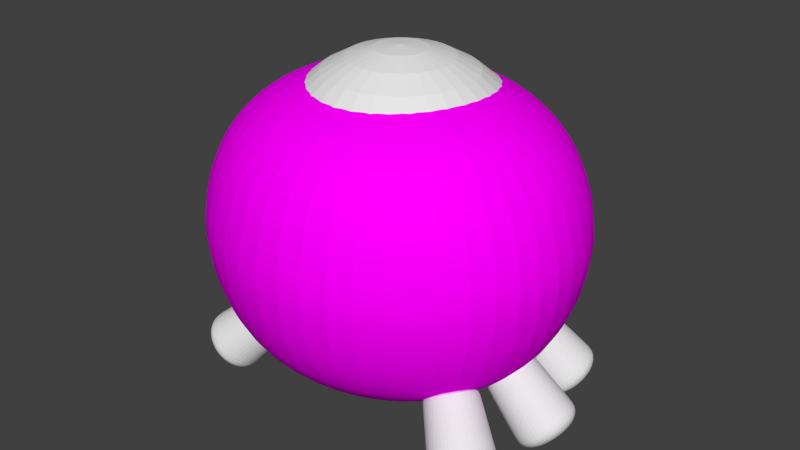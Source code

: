 # Source: spider.blend  (saved by Blender 2.72.0; exported with 4.5.12 LTS)
import bpy
from mathutils import Matrix  # noqa: F401  (used for matrix-valued properties, if any)

bpy.ops.wm.read_factory_settings(use_empty=True)
scene = bpy.context.scene
scene.name = 'Scene'

# ---- collections
col_collection_1 = bpy.data.collections.new('Collection 1'); scene.collection.children.link(col_collection_1)

# ---- images (referenced by path relative to the original .blend; pixels are not part of the script)
import os
ASSET_DIR = os.environ.get("B2B_ASSET_DIR", "")  # directory of the original .blend (textures are referenced by path, not embedded)
HERE = os.path.dirname(os.path.abspath(__file__))  # packed textures are extracted next to this script under _unpacked/

def load_image(name, relpath, width, height, colorspace="sRGB"):
    """Load a texture the original file referenced (path relative to the .blend, or extracted next to this script)."""
    p = next((c for c in (os.path.join(HERE, relpath), os.path.join(ASSET_DIR, relpath)) if relpath and os.path.exists(c)), "")
    if p:
        img = bpy.data.images.load(p, check_existing=True)
        img.name = name
    else:  # same state as the original file: an image datablock whose file is absent (Cycles renders it pink)
        img = bpy.data.images.new(name, width, height)
        img.source = "FILE"
        img.filepath = "//" + (relpath or name)
    img.colorspace_settings.name = colorspace
    return img
img_spider_body_png = load_image('spider_body.png', 'spider-assets/spider_body.png', 1024, 1024, 'sRGB')

# ---- materials (node trees are filled in below, after node groups)
mat_domainepart = bpy.data.materials.new('DomainePart')
mat_domainepart.alpha_threshold = 0.0
mat_domainepart.roughness = 0.5
mat_body = bpy.data.materials.new('body')
mat_body.alpha_threshold = 0.0
mat_body.roughness = 0.5

# ---- material node trees
mat_domainepart.use_nodes = True; mat_domainepart.node_tree.nodes.clear()
_N = mat_domainepart.node_tree.nodes; _L = mat_domainepart.node_tree.links
n0 = _N.new('ShaderNodeOutputMaterial'); n0.name = 'Material Output'; n0.location = (300, 300)
n1 = _N.new('ShaderNodeBsdfDiffuse'); n1.name = 'Diffuse BSDF'; n1.location = (10, 300)
_L.new(n1.outputs[0], n0.inputs[0])
n0.is_active_output = True
mat_body.use_nodes = True; mat_body.node_tree.nodes.clear()
_N = mat_body.node_tree.nodes; _L = mat_body.node_tree.links
n0 = _N.new('ShaderNodeOutputMaterial'); n0.name = 'Material Output'; n0.location = (300, 300)
n1 = _N.new('ShaderNodeBsdfDiffuse'); n1.name = 'Diffuse BSDF'; n1.location = (10, 300)
n2 = _N.new('ShaderNodeTexImage'); n2.name = 'Image Texture'; n2.location = (-212, 281)
n2.width = 140
n2.image = img_spider_body_png
_L.new(n1.outputs[0], n0.inputs[0])
_L.new(n2.outputs[0], n1.inputs[0])
n0.is_active_output = True

# ---- world
world_world = bpy.data.worlds.new('World'); scene.world = world_world
world_world.color = (0.05088, 0.05088, 0.05088)
world_world.use_sun_shadow = False
world_world.sun_shadow_jitter_overblur = 0.0
world_world.cycles.sampling_method = 'MANUAL'
world_world.cycles.sample_map_resolution = 256

# ---- meshes
me_sphere = bpy.data.meshes.new('Sphere')
me_sphere.from_pydata([(-0.1951, 0.0, 0.9808), (-0.3827, 0.0, 0.9239), (-0.5556, 0.0, 0.8315), (-0.7071, 0.0, 0.7071), (-0.8315, 0.0, 0.5556), (-0.9239, 0.0, 0.3827), (-0.9808, 0.0, 0.1951), (-1.0, 0.0, 7.55e-08), (-0.9808, 0.0, -0.1951), (-0.9239, 0.0, -0.3827), (-0.8315, 0.0, -0.5556), (-0.7071, 0.0, -0.7071), (-0.5556, 0.0, -0.8315), (-0.3827, 0.0, -0.9239), (-0.1951, 0.0, -0.9808), (-0.1913, 0.03806, 0.9808), (-0.3753, 0.07466, 0.9239), (-0.5449, 0.1084, 0.8315), (-0.6935, 0.1379, 0.7071), (-0.8155, 0.1622, 0.5556), (-0.9061, 0.1802, 0.3827), (-0.9619, 0.1913, 0.1951), (-0.9808, 0.1951, 7.55e-08), (-0.9619, 0.1913, -0.1951), (-0.9061, 0.1802, -0.3827), (-0.8155, 0.1622, -0.5556), (-0.6935, 0.1379, -0.7071), (-0.5449, 0.1084, -0.8315), (-0.3753, 0.07466, -0.9239), (-0.1913, 0.03806, -0.9808), (-0.1802, 0.07466, 0.9808), (-0.3536, 0.1464, 0.9239), (-0.5133, 0.2126, 0.8315), (-0.6533, 0.2706, 0.7071), (-0.7682, 0.3182, 0.5556), (-0.8536, 0.3536, 0.3827), (-0.9061, 0.3753, 0.1951), (-0.9239, 0.3827, 7.55e-08), (-0.9061, 0.3753, -0.1951), (-0.8536, 0.3536, -0.3827), (-0.7682, 0.3182, -0.5556), (-0.6533, 0.2706, -0.7071), (-0.5133, 0.2126, -0.8315), (-0.3536, 0.1464, -0.9239), (-0.1802, 0.07466, -0.9808), (-0.1622, 0.1084, 0.9808), (-0.3182, 0.2126, 0.9239), (-0.4619, 0.3087, 0.8315), (-0.5879, 0.3928, 0.7071), (-0.6913, 0.4619, 0.5556), (-0.7682, 0.5133, 0.3827), (-0.8155, 0.5449, 0.1951), (-0.8315, 0.5556, 7.55e-08), (-0.8155, 0.5449, -0.1951), (-0.7682, 0.5133, -0.3827), (-0.6913, 0.4619, -0.5556), (-0.5879, 0.3928, -0.7071), (-0.4619, 0.3087, -0.8315), (-0.3182, 0.2126, -0.9239), (-0.1622, 0.1084, -0.9808), (-0.1379, 0.1379, 0.9808), (-0.2706, 0.2706, 0.9239), (-0.3928, 0.3928, 0.8315), (-0.5, 0.5, 0.7071), (-0.5879, 0.5879, 0.5556), (-0.6533, 0.6533, 0.3827), (-0.6935, 0.6935, 0.1951), (-0.7071, 0.7071, 7.55e-08), (-0.6935, 0.6935, -0.1951), (-0.6533, 0.6533, -0.3827), (-0.5879, 0.5879, -0.5556), (-0.5, 0.5, -0.7071), (-0.3928, 0.3928, -0.8315), (-0.2706, 0.2706, -0.9239), (-0.1379, 0.1379, -0.9808), (-0.1084, 0.1622, 0.9808), (-0.2126, 0.3182, 0.9239), (-0.3087, 0.4619, 0.8315), (-0.3928, 0.5879, 0.7071), (-0.4619, 0.6913, 0.5556), (-0.5133, 0.7682, 0.3827), (-0.5449, 0.8155, 0.1951), (-0.5556, 0.8315, 7.55e-08), (-0.5449, 0.8155, -0.1951), (-0.5133, 0.7682, -0.3827), (-0.4619, 0.6913, -0.5556), (-0.3928, 0.5879, -0.7071), (-0.3087, 0.4619, -0.8315), (-0.2126, 0.3182, -0.9239), (-0.1084, 0.1622, -0.9808), (-0.07466, 0.1802, 0.9808), (-0.1464, 0.3536, 0.9239), (-0.2126, 0.5133, 0.8315), (-0.2706, 0.6533, 0.7071), (-0.3182, 0.7682, 0.5556), (-0.3536, 0.8536, 0.3827), (-0.3753, 0.9061, 0.1951), (-0.3827, 0.9239, 7.55e-08), (-0.3753, 0.9061, -0.1951), (-0.3536, 0.8536, -0.3827), (-0.3182, 0.7682, -0.5556), (-0.2706, 0.6533, -0.7071), (-0.2126, 0.5133, -0.8315), (-0.1464, 0.3536, -0.9239), (-0.07466, 0.1802, -0.9808), (-0.03806, 0.1913, 0.9808), (-0.07466, 0.3753, 0.9239), (-0.1084, 0.5449, 0.8315), (-0.1379, 0.6935, 0.7071), (-0.1622, 0.8155, 0.5556), (-0.1802, 0.9061, 0.3827), (-0.1913, 0.9619, 0.1951), (-0.1951, 0.9808, 7.55e-08), (-0.1913, 0.9619, -0.1951), (-0.1802, 0.9061, -0.3827), (-0.1622, 0.8155, -0.5556), (-0.1379, 0.6935, -0.7071), (-0.1084, 0.5449, -0.8315), (-0.07466, 0.3753, -0.9239), (-0.03806, 0.1913, -0.9808), (3.266e-07, 0.1951, 0.9808), (3.192e-07, 0.3827, 0.9239), (3.117e-07, 0.5556, 0.8315), (3.192e-07, 0.7071, 0.7071), (3.341e-07, 0.8315, 0.5556), (2.745e-07, 0.9239, 0.3827), (3.937e-07, 0.9808, 0.1951), (3.788e-07, 1.0, 7.55e-08), (3.937e-07, 0.9808, -0.1951), (2.298e-07, 0.9239, -0.3827), (3.341e-07, 0.8315, -0.5556), (3.192e-07, 0.7071, -0.7071), (3.415e-07, 0.5556, -0.8315), (3.043e-07, 0.3827, -0.9239), (3.08e-07, 0.1951, -0.9808), (0.03806, 0.1913, 0.9808), (0.07466, 0.3753, 0.9239), (0.1084, 0.5449, 0.8315), (0.138, 0.6935, 0.7071), (0.1622, 0.8155, 0.5556), (0.1802, 0.9061, 0.3827), (0.1913, 0.9619, 0.1951), (0.1951, 0.9808, 7.55e-08), (0.1913, 0.9619, -0.1951), (0.1802, 0.9061, -0.3827), (0.1622, 0.8155, -0.5556), (0.138, 0.6935, -0.7071), (0.1084, 0.5449, -0.8315), (0.07466, 0.3753, -0.9239), (0.03806, 0.1913, -0.9808), (0.07466, 0.1802, 0.9808), (0.1464, 0.3536, 0.9239), (0.2126, 0.5133, 0.8315), (0.2706, 0.6533, 0.7071), (0.3182, 0.7682, 0.5556), (0.3536, 0.8536, 0.3827), (0.3753, 0.9061, 0.1951), (0.3827, 0.9239, 7.55e-08), (0.3753, 0.9061, -0.1951), (0.3536, 0.8536, -0.3827), (0.3182, 0.7682, -0.5556), (0.2706, 0.6533, -0.7071), (0.2126, 0.5133, -0.8315), (0.1464, 0.3536, -0.9239), (0.07466, 0.1802, -0.9808), (0.1084, 0.1622, 0.9808), (0.2126, 0.3182, 0.9239), (0.3087, 0.4619, 0.8315), (0.3928, 0.5879, 0.7071), (0.4619, 0.6913, 0.5556), (0.5133, 0.7682, 0.3827), (0.5449, 0.8155, 0.1951), (0.5556, 0.8315, 7.55e-08), (0.5449, 0.8155, -0.1951), (0.5133, 0.7682, -0.3827), (0.4619, 0.6913, -0.5556), (0.3928, 0.5879, -0.7071), (0.3087, 0.4619, -0.8315), (0.2126, 0.3182, -0.9239), (0.1084, 0.1622, -0.9808), (0.138, 0.1379, 0.9808), (0.2706, 0.2706, 0.9239), (0.3928, 0.3928, 0.8315), (0.5, 0.5, 0.7071), (0.5879, 0.5879, 0.5556), (0.6533, 0.6533, 0.3827), (0.6935, 0.6935, 0.1951), (0.7071, 0.7071, 7.55e-08), (0.6935, 0.6935, -0.1951), (0.6533, 0.6533, -0.3827), (0.5879, 0.5879, -0.5556), (0.5, 0.5, -0.7071), (0.3928, 0.3928, -0.8315), (0.2706, 0.2706, -0.9239), (0.138, 0.1379, -0.9808), (0.1622, 0.1084, 0.9808), (0.3182, 0.2126, 0.9239), (0.4619, 0.3087, 0.8315), (0.5879, 0.3928, 0.7071), (0.6913, 0.4619, 0.5556), (0.7682, 0.5133, 0.3827), (0.8155, 0.5449, 0.1951), (0.8315, 0.5556, 7.55e-08), (0.8155, 0.5449, -0.1951), (0.7682, 0.5133, -0.3827), (0.6913, 0.4619, -0.5556), (0.5879, 0.3928, -0.7071), (0.4619, 0.3087, -0.8315), (0.3182, 0.2126, -0.9239), (0.1622, 0.1084, -0.9808), (0.1802, 0.07466, 0.9808), (0.3536, 0.1464, 0.9239), (0.5133, 0.2126, 0.8315), (0.6533, 0.2706, 0.7071), (0.7682, 0.3182, 0.5556), (0.8536, 0.3536, 0.3827), (0.9061, 0.3753, 0.1951), (0.9239, 0.3827, 7.55e-08), (0.9061, 0.3753, -0.1951), (0.8536, 0.3536, -0.3827), (0.7682, 0.3182, -0.5556), (0.6533, 0.2706, -0.7071), (0.5133, 0.2126, -0.8315), (0.3536, 0.1464, -0.9239), (0.1802, 0.07466, -0.9808), (0.1913, 0.03806, 0.9808), (0.3753, 0.07466, 0.9239), (0.5449, 0.1084, 0.8315), (0.6935, 0.1379, 0.7071), (0.8155, 0.1622, 0.5556), (0.9061, 0.1802, 0.3827), (0.9619, 0.1913, 0.1951), (0.9808, 0.1951, 7.55e-08), (0.9619, 0.1913, -0.1951), (0.9061, 0.1802, -0.3827), (0.8155, 0.1622, -0.5556), (0.6935, 0.1379, -0.7071), (0.5449, 0.1084, -0.8315), (0.3753, 0.07466, -0.9239), (0.1913, 0.03806, -0.9808), (0.1951, -7.212e-09, 0.9808), (0.3827, 4.122e-08, 0.9239), (0.5556, 2.632e-08, 0.8315), (0.7071, -2.584e-08, 0.7071), (0.8315, -8.544e-08, 0.5556), (0.9239, 6.357e-08, 0.3827), (0.9808, -8.544e-08, 0.1951), (1.0, -1.003e-07, 7.55e-08), (0.9808, -8.544e-08, -0.1951), (0.9239, 6.357e-08, -0.3827), (0.8315, -8.544e-08, -0.5556), (0.7071, -2.584e-08, -0.7071), (0.5556, -1.094e-08, -0.8315), (0.3827, 3.964e-09, -0.9239), (0.1951, 3.964e-09, -0.9808), (3.258e-07, 0.0, -1.0), (0.1913, -0.03806, 0.9808), (0.3753, -0.07466, 0.9239), (0.5449, -0.1084, 0.8315), (0.6935, -0.1379, 0.7071), (0.8155, -0.1622, 0.5556), (0.9061, -0.1802, 0.3827), (0.9619, -0.1913, 0.1951), (0.9808, -0.1951, 7.55e-08), (0.9619, -0.1913, -0.1951), (0.9061, -0.1802, -0.3827), (0.8155, -0.1622, -0.5556), (0.6935, -0.1379, -0.7071), (0.5449, -0.1084, -0.8315), (0.3753, -0.07466, -0.9239), (0.1913, -0.03806, -0.9808), (0.1802, -0.07466, 0.9808), (0.3536, -0.1464, 0.9239), (0.5133, -0.2126, 0.8315), (0.6533, -0.2706, 0.7071), (0.7682, -0.3182, 0.5556), (0.8536, -0.3536, 0.3827), (0.9061, -0.3753, 0.1951), (0.9239, -0.3827, 7.55e-08), (0.9061, -0.3753, -0.1951), (0.8536, -0.3536, -0.3827), (0.7682, -0.3182, -0.5556), (0.6533, -0.2706, -0.7071), (0.5133, -0.2126, -0.8315), (0.3536, -0.1464, -0.9239), (0.1802, -0.07466, -0.9808), (0.1622, -0.1084, 0.9808), (0.3182, -0.2126, 0.9239), (0.4619, -0.3087, 0.8315), (0.5879, -0.3928, 0.7071), (0.6913, -0.4619, 0.5556), (0.7682, -0.5133, 0.3827), (0.8155, -0.5449, 0.1951), (0.8315, -0.5556, 7.55e-08), (0.8155, -0.5449, -0.1951), (0.7682, -0.5133, -0.3827), (0.6913, -0.4619, -0.5556), (0.5879, -0.3928, -0.7071), (0.4619, -0.3087, -0.8315), (0.3182, -0.2126, -0.9239), (0.1622, -0.1084, -0.9808), (0.138, -0.1379, 0.9808), (0.2706, -0.2706, 0.9239), (0.3928, -0.3928, 0.8315), (0.5, -0.5, 0.7071), (0.5879, -0.5879, 0.5556), (0.6533, -0.6533, 0.3827), (0.6935, -0.6935, 0.1951), (0.7071, -0.7071, 7.55e-08), (0.6935, -0.6935, -0.1951), (0.6533, -0.6533, -0.3827), (0.5879, -0.5879, -0.5556), (0.5, -0.5, -0.7071), (0.3928, -0.3928, -0.8315), (0.2706, -0.2706, -0.9239), (0.1379, -0.1379, -0.9808), (0.1084, -0.1622, 0.9808), (0.2126, -0.3182, 0.9239), (0.3087, -0.4619, 0.8315), (0.3928, -0.5879, 0.7071), (0.4619, -0.6913, 0.5556), (0.5133, -0.7682, 0.3827), (0.5449, -0.8155, 0.1951), (0.5556, -0.8315, 7.55e-08), (0.5449, -0.8155, -0.1951), (0.5133, -0.7682, -0.3827), (0.4619, -0.6913, -0.5556), (0.3928, -0.5879, -0.7071), (0.3087, -0.4619, -0.8315), (0.2126, -0.3182, -0.9239), (0.1084, -0.1622, -0.9808), (0.07466, -0.1802, 0.9808), (0.1464, -0.3536, 0.9239), (0.2126, -0.5133, 0.8315), (0.2706, -0.6533, 0.7071), (0.3182, -0.7682, 0.5556), (0.3536, -0.8536, 0.3827), (0.3753, -0.9061, 0.1951), (0.3827, -0.9239, 7.55e-08), (0.3753, -0.9061, -0.1951), (0.3536, -0.8536, -0.3827), (0.3182, -0.7682, -0.5556), (0.2706, -0.6533, -0.7071), (0.2126, -0.5133, -0.8315), (0.1464, -0.3536, -0.9239), (0.07466, -0.1802, -0.9808), (0.03806, -0.1913, 0.9808), (0.07466, -0.3753, 0.9239), (0.1084, -0.5449, 0.8315), (0.1379, -0.6935, 0.7071), (0.1622, -0.8155, 0.5556), (0.1802, -0.9061, 0.3827), (0.1913, -0.9619, 0.1951), (0.1951, -0.9808, 7.55e-08), (0.1913, -0.9619, -0.1951), (0.1802, -0.9061, -0.3827), (0.1622, -0.8155, -0.5556), (0.1379, -0.6935, -0.7071), (0.1084, -0.5449, -0.8315), (0.07466, -0.3753, -0.9239), (0.03806, -0.1913, -0.9808), (3.117e-07, -0.1951, 0.9808), (2.819e-07, -0.3827, 0.9239), (2.819e-07, -0.5556, 0.8315), (1.851e-07, -0.7071, 0.7071), (1.404e-07, -0.8315, 0.5556), (3.192e-07, -0.9239, 0.3827), (9.567e-08, -0.9808, 0.1951), (1.404e-07, -1.0, 7.55e-08), (9.567e-08, -0.9808, -0.1951), (3.192e-07, -0.9239, -0.3827), (1.404e-07, -0.8315, -0.5556), (1.851e-07, -0.7071, -0.7071), (2.596e-07, -0.5556, -0.8315), (2.521e-07, -0.3827, -0.9239), (3.155e-07, -0.1951, -0.9808), (-0.03806, -0.1913, 0.9808), (-0.07466, -0.3753, 0.9239), (-0.1084, -0.5449, 0.8315), (-0.1379, -0.6935, 0.7071), (-0.1622, -0.8155, 0.5556), (-0.1802, -0.9061, 0.3827), (-0.1913, -0.9619, 0.1951), (-0.1951, -0.9808, 7.55e-08), (-0.1913, -0.9619, -0.1951), (-0.1802, -0.9061, -0.3827), (-0.1622, -0.8155, -0.5556), (-0.1379, -0.6935, -0.7071), (-0.1084, -0.5449, -0.8315), (-0.07466, -0.3753, -0.9239), (-0.03806, -0.1913, -0.9808), (-0.07466, -0.1802, 0.9808), (-0.1464, -0.3536, 0.9239), (-0.2126, -0.5133, 0.8315), (-0.2706, -0.6533, 0.7071), (-0.3182, -0.7682, 0.5556), (-0.3536, -0.8536, 0.3827), (-0.3753, -0.9061, 0.1951), (-0.3827, -0.9239, 7.55e-08), (-0.3753, -0.9061, -0.1951), (-0.3536, -0.8536, -0.3827), (-0.3182, -0.7682, -0.5556), (-0.2706, -0.6533, -0.7071), (-0.2126, -0.5133, -0.8315), (-0.1464, -0.3536, -0.9239), (-0.07466, -0.1802, -0.9808), (-0.1084, -0.1622, 0.9808), (-0.2126, -0.3182, 0.9239), (-0.3087, -0.4619, 0.8315), (-0.3928, -0.5879, 0.7071), (-0.4619, -0.6913, 0.5556), (-0.5133, -0.7682, 0.3827), (-0.5449, -0.8155, 0.1951), (-0.5556, -0.8315, 7.55e-08), (-0.5449, -0.8155, -0.1951), (-0.5133, -0.7682, -0.3827), (-0.4619, -0.6913, -0.5556), (-0.3928, -0.5879, -0.7071), (-0.3087, -0.4619, -0.8315), (-0.2126, -0.3182, -0.9239), (-0.1084, -0.1622, -0.9808), (-0.1379, -0.1379, 0.9808), (-0.2706, -0.2706, 0.9239), (-0.3928, -0.3928, 0.8315), (-0.5, -0.5, 0.7071), (-0.5879, -0.5879, 0.5556), (-0.6533, -0.6533, 0.3827), (-0.6935, -0.6935, 0.1951), (-0.7071, -0.7071, 7.55e-08), (-0.6935, -0.6935, -0.1951), (-0.6533, -0.6533, -0.3827), (-0.5879, -0.5879, -0.5556), (-0.5, -0.5, -0.7071), (-0.3928, -0.3928, -0.8315), (-0.2706, -0.2706, -0.9239), (-0.1379, -0.1379, -0.9808), (5.491e-08, -1.81e-07, 1.0), (-0.1622, -0.1084, 0.9808), (-0.3182, -0.2126, 0.9239), (-0.4619, -0.3087, 0.8315), (-0.5879, -0.3928, 0.7071), (-0.6913, -0.4619, 0.5556), (-0.7682, -0.5133, 0.3827), (-0.8155, -0.5449, 0.1951), (-0.8315, -0.5556, 7.55e-08), (-0.8155, -0.5449, -0.1951), (-0.7682, -0.5133, -0.3827), (-0.6913, -0.4619, -0.5556), (-0.5879, -0.3928, -0.7071), (-0.4619, -0.3087, -0.8315), (-0.3182, -0.2126, -0.9239), (-0.1622, -0.1084, -0.9808), (-0.1802, -0.07466, 0.9808), (-0.3536, -0.1464, 0.9239), (-0.5133, -0.2126, 0.8315), (-0.6533, -0.2706, 0.7071), (-0.7682, -0.3182, 0.5556), (-0.8536, -0.3536, 0.3827), (-0.9061, -0.3753, 0.1951), (-0.9239, -0.3827, 7.55e-08), (-0.9061, -0.3753, -0.1951), (-0.8536, -0.3536, -0.3827), (-0.7682, -0.3182, -0.5556), (-0.6533, -0.2706, -0.7071), (-0.5133, -0.2126, -0.8315), (-0.3536, -0.1464, -0.9239), (-0.1802, -0.07466, -0.9808), (-0.1913, -0.03806, 0.9808), (-0.3753, -0.07466, 0.9239), (-0.5449, -0.1084, 0.8315), (-0.6935, -0.1379, 0.7071), (-0.8155, -0.1622, 0.5556), (-0.9061, -0.1802, 0.3827), (-0.9619, -0.1913, 0.1951), (-0.9808, -0.1951, 7.55e-08), (-0.9619, -0.1913, -0.1951), (-0.9061, -0.1802, -0.3827), (-0.8155, -0.1622, -0.5556), (-0.6935, -0.1379, -0.7071), (-0.5449, -0.1084, -0.8315), (-0.3753, -0.07466, -0.9239), (-0.1913, -0.03806, -0.9808)], [], [(7, 6, 21, 22), (5, 4, 19, 20), (3, 2, 17, 18), (14, 13, 28, 29), (1, 0, 15, 16), (12, 11, 26, 27), (10, 9, 24, 25), (8, 7, 22, 23), (6, 5, 20, 21), (4, 3, 18, 19), (2, 1, 16, 17), (13, 12, 27, 28), (11, 10, 25, 26), (9, 8, 23, 24), (17, 16, 31, 32), (28, 27, 42, 43), (26, 25, 40, 41), (24, 23, 38, 39), (22, 21, 36, 37), (20, 19, 34, 35), (18, 17, 32, 33), (29, 28, 43, 44), (16, 15, 30, 31), (27, 26, 41, 42), (25, 24, 39, 40), (23, 22, 37, 38), (21, 20, 35, 36), (19, 18, 33, 34), (32, 31, 46, 47), (43, 42, 57, 58), (41, 40, 55, 56), (39, 38, 53, 54), (37, 36, 51, 52), (35, 34, 49, 50), (33, 32, 47, 48), (44, 43, 58, 59), (31, 30, 45, 46), (42, 41, 56, 57), (40, 39, 54, 55), (38, 37, 52, 53), (36, 35, 50, 51), (34, 33, 48, 49), (47, 46, 61, 62), (58, 57, 72, 73), (56, 55, 70, 71), (54, 53, 68, 69), (52, 51, 66, 67), (50, 49, 64, 65), (48, 47, 62, 63), (59, 58, 73, 74), (46, 45, 60, 61), (57, 56, 71, 72), (55, 54, 69, 70), (53, 52, 67, 68), (51, 50, 65, 66), (49, 48, 63, 64), (62, 61, 76, 77), (73, 72, 87, 88), (71, 70, 85, 86), (69, 68, 83, 84), (67, 66, 81, 82), (65, 64, 79, 80), (63, 62, 77, 78), (74, 73, 88, 89), (61, 60, 75, 76), (72, 71, 86, 87), (70, 69, 84, 85), (68, 67, 82, 83), (66, 65, 80, 81), (64, 63, 78, 79), (77, 76, 91, 92), (88, 87, 102, 103), (86, 85, 100, 101), (84, 83, 98, 99), (82, 81, 96, 97), (80, 79, 94, 95), (78, 77, 92, 93), (89, 88, 103, 104), (76, 75, 90, 91), (87, 86, 101, 102), (85, 84, 99, 100), (83, 82, 97, 98), (81, 80, 95, 96), (79, 78, 93, 94), (92, 91, 106, 107), (103, 102, 117, 118), (101, 100, 115, 116), (99, 98, 113, 114), (97, 96, 111, 112), (95, 94, 109, 110), (93, 92, 107, 108), (104, 103, 118, 119), (91, 90, 105, 106), (102, 101, 116, 117), (100, 99, 114, 115), (98, 97, 112, 113), (96, 95, 110, 111), (94, 93, 108, 109), (107, 106, 121, 122), (118, 117, 132, 133), (116, 115, 130, 131), (114, 113, 128, 129), (112, 111, 126, 127), (110, 109, 124, 125), (108, 107, 122, 123), (119, 118, 133, 134), (106, 105, 120, 121), (117, 116, 131, 132), (115, 114, 129, 130), (113, 112, 127, 128), (111, 110, 125, 126), (109, 108, 123, 124), (122, 121, 136, 137), (133, 132, 147, 148), (131, 130, 145, 146), (129, 128, 143, 144), (127, 126, 141, 142), (125, 124, 139, 140), (123, 122, 137, 138), (134, 133, 148, 149), (121, 120, 135, 136), (132, 131, 146, 147), (130, 129, 144, 145), (128, 127, 142, 143), (126, 125, 140, 141), (124, 123, 138, 139), (137, 136, 151, 152), (148, 147, 162, 163), (146, 145, 160, 161), (144, 143, 158, 159), (142, 141, 156, 157), (140, 139, 154, 155), (138, 137, 152, 153), (149, 148, 163, 164), (136, 135, 150, 151), (147, 146, 161, 162), (145, 144, 159, 160), (143, 142, 157, 158), (141, 140, 155, 156), (139, 138, 153, 154), (152, 151, 166, 167), (163, 162, 177, 178), (161, 160, 175, 176), (159, 158, 173, 174), (157, 156, 171, 172), (155, 154, 169, 170), (153, 152, 167, 168), (164, 163, 178, 179), (151, 150, 165, 166), (162, 161, 176, 177), (160, 159, 174, 175), (158, 157, 172, 173), (156, 155, 170, 171), (154, 153, 168, 169), (167, 166, 181, 182), (178, 177, 192, 193), (176, 175, 190, 191), (174, 173, 188, 189), (172, 171, 186, 187), (170, 169, 184, 185), (168, 167, 182, 183), (179, 178, 193, 194), (166, 165, 180, 181), (177, 176, 191, 192), (175, 174, 189, 190), (173, 172, 187, 188), (171, 170, 185, 186), (169, 168, 183, 184), (182, 181, 196, 197), (193, 192, 207, 208), (191, 190, 205, 206), (189, 188, 203, 204), (187, 186, 201, 202), (185, 184, 199, 200), (183, 182, 197, 198), (194, 193, 208, 209), (181, 180, 195, 196), (192, 191, 206, 207), (190, 189, 204, 205), (188, 187, 202, 203), (186, 185, 200, 201), (184, 183, 198, 199), (197, 196, 211, 212), (208, 207, 222, 223), (206, 205, 220, 221), (204, 203, 218, 219), (202, 201, 216, 217), (200, 199, 214, 215), (198, 197, 212, 213), (209, 208, 223, 224), (196, 195, 210, 211), (207, 206, 221, 222), (205, 204, 219, 220), (203, 202, 217, 218), (201, 200, 215, 216), (199, 198, 213, 214), (212, 211, 226, 227), (223, 222, 237, 238), (221, 220, 235, 236), (219, 218, 233, 234), (217, 216, 231, 232), (215, 214, 229, 230), (213, 212, 227, 228), (224, 223, 238, 239), (211, 210, 225, 226), (222, 221, 236, 237), (220, 219, 234, 235), (218, 217, 232, 233), (216, 215, 230, 231), (214, 213, 228, 229), (227, 226, 241, 242), (238, 237, 252, 253), (236, 235, 250, 251), (234, 233, 248, 249), (232, 231, 246, 247), (230, 229, 244, 245), (228, 227, 242, 243), (239, 238, 253, 254), (226, 225, 240, 241), (237, 236, 251, 252), (235, 234, 249, 250), (233, 232, 247, 248), (231, 230, 245, 246), (229, 228, 243, 244), (242, 241, 257, 258), (253, 252, 268, 269), (251, 250, 266, 267), (249, 248, 264, 265), (247, 246, 262, 263), (245, 244, 260, 261), (243, 242, 258, 259), (254, 253, 269, 270), (241, 240, 256, 257), (252, 251, 267, 268), (250, 249, 265, 266), (248, 247, 263, 264), (246, 245, 261, 262), (244, 243, 259, 260), (258, 257, 272, 273), (269, 268, 283, 284), (267, 266, 281, 282), (265, 264, 279, 280), (263, 262, 277, 278), (261, 260, 275, 276), (259, 258, 273, 274), (270, 269, 284, 285), (257, 256, 271, 272), (268, 267, 282, 283), (266, 265, 280, 281), (264, 263, 278, 279), (262, 261, 276, 277), (260, 259, 274, 275), (273, 272, 287, 288), (284, 283, 298, 299), (282, 281, 296, 297), (280, 279, 294, 295), (278, 277, 292, 293), (276, 275, 290, 291), (274, 273, 288, 289), (285, 284, 299, 300), (272, 271, 286, 287), (283, 282, 297, 298), (281, 280, 295, 296), (279, 278, 293, 294), (277, 276, 291, 292), (275, 274, 289, 290), (288, 287, 302, 303), (299, 298, 313, 314), (297, 296, 311, 312), (295, 294, 309, 310), (293, 292, 307, 308), (291, 290, 305, 306), (289, 288, 303, 304), (300, 299, 314, 315), (287, 286, 301, 302), (298, 297, 312, 313), (296, 295, 310, 311), (294, 293, 308, 309), (292, 291, 306, 307), (290, 289, 304, 305), (303, 302, 317, 318), (314, 313, 328, 329), (312, 311, 326, 327), (310, 309, 324, 325), (308, 307, 322, 323), (306, 305, 320, 321), (304, 303, 318, 319), (315, 314, 329, 330), (302, 301, 316, 317), (313, 312, 327, 328), (311, 310, 325, 326), (309, 308, 323, 324), (307, 306, 321, 322), (305, 304, 319, 320), (318, 317, 332, 333), (329, 328, 343, 344), (327, 326, 341, 342), (325, 324, 339, 340), (323, 322, 337, 338), (321, 320, 335, 336), (319, 318, 333, 334), (330, 329, 344, 345), (317, 316, 331, 332), (328, 327, 342, 343), (326, 325, 340, 341), (324, 323, 338, 339), (322, 321, 336, 337), (320, 319, 334, 335), (333, 332, 347, 348), (344, 343, 358, 359), (342, 341, 356, 357), (340, 339, 354, 355), (338, 337, 352, 353), (336, 335, 350, 351), (334, 333, 348, 349), (345, 344, 359, 360), (332, 331, 346, 347), (343, 342, 357, 358), (341, 340, 355, 356), (339, 338, 353, 354), (337, 336, 351, 352), (335, 334, 349, 350), (348, 347, 362, 363), (359, 358, 373, 374), (357, 356, 371, 372), (355, 354, 369, 370), (353, 352, 367, 368), (351, 350, 365, 366), (349, 348, 363, 364), (360, 359, 374, 375), (347, 346, 361, 362), (358, 357, 372, 373), (356, 355, 370, 371), (354, 353, 368, 369), (352, 351, 366, 367), (350, 349, 364, 365), (363, 362, 377, 378), (374, 373, 388, 389), (372, 371, 386, 387), (370, 369, 384, 385), (368, 367, 382, 383), (366, 365, 380, 381), (364, 363, 378, 379), (375, 374, 389, 390), (362, 361, 376, 377), (373, 372, 387, 388), (371, 370, 385, 386), (369, 368, 383, 384), (367, 366, 381, 382), (365, 364, 379, 380), (378, 377, 392, 393), (389, 388, 403, 404), (387, 386, 401, 402), (385, 384, 399, 400), (383, 382, 397, 398), (381, 380, 395, 396), (379, 378, 393, 394), (390, 389, 404, 405), (377, 376, 391, 392), (388, 387, 402, 403), (386, 385, 400, 401), (384, 383, 398, 399), (382, 381, 396, 397), (380, 379, 394, 395), (393, 392, 407, 408), (404, 403, 418, 419), (402, 401, 416, 417), (400, 399, 414, 415), (398, 397, 412, 413), (396, 395, 410, 411), (394, 393, 408, 409), (405, 404, 419, 420), (392, 391, 406, 407), (403, 402, 417, 418), (401, 400, 415, 416), (399, 398, 413, 414), (397, 396, 411, 412), (395, 394, 409, 410), (408, 407, 422, 423), (419, 418, 433, 434), (417, 416, 431, 432), (415, 414, 429, 430), (413, 412, 427, 428), (411, 410, 425, 426), (409, 408, 423, 424), (420, 419, 434, 435), (407, 406, 421, 422), (418, 417, 432, 433), (416, 415, 430, 431), (414, 413, 428, 429), (412, 411, 426, 427), (410, 409, 424, 425), (423, 422, 438, 439), (434, 433, 449, 450), (432, 431, 447, 448), (430, 429, 445, 446), (428, 427, 443, 444), (426, 425, 441, 442), (424, 423, 439, 440), (435, 434, 450, 451), (422, 421, 437, 438), (433, 432, 448, 449), (431, 430, 446, 447), (429, 428, 444, 445), (427, 426, 442, 443), (425, 424, 440, 441), (439, 438, 453, 454), (450, 449, 464, 465), (448, 447, 462, 463), (446, 445, 460, 461), (444, 443, 458, 459), (442, 441, 456, 457), (440, 439, 454, 455), (451, 450, 465, 466), (438, 437, 452, 453), (449, 448, 463, 464), (447, 446, 461, 462), (445, 444, 459, 460), (443, 442, 457, 458), (441, 440, 455, 456), (454, 453, 468, 469), (465, 464, 479, 480), (463, 462, 477, 478), (461, 460, 475, 476), (459, 458, 473, 474), (457, 456, 471, 472), (455, 454, 469, 470), (466, 465, 480, 481), (453, 452, 467, 468), (464, 463, 478, 479), (462, 461, 476, 477), (460, 459, 474, 475), (458, 457, 472, 473), (456, 455, 470, 471), (255, 14, 29), (0, 436, 15), (15, 436, 30), (255, 29, 44), (30, 436, 45), (255, 44, 59), (45, 436, 60), (255, 59, 74), (60, 436, 75), (255, 74, 89), (75, 436, 90), (255, 89, 104), (90, 436, 105), (255, 104, 119), (105, 436, 120), (255, 119, 134), (120, 436, 135), (255, 134, 149), (135, 436, 150), (255, 149, 164), (150, 436, 165), (255, 164, 179), (165, 436, 180), (255, 179, 194), (180, 436, 195), (255, 194, 209), (195, 436, 210), (255, 209, 224), (210, 436, 225), (255, 224, 239), (225, 436, 240), (255, 239, 254), (240, 436, 256), (255, 254, 270), (256, 436, 271), (255, 270, 285), (271, 436, 286), (255, 285, 300), (286, 436, 301), (255, 300, 315), (301, 436, 316), (255, 315, 330), (316, 436, 331), (255, 330, 345), (331, 436, 346), (255, 345, 360), (346, 436, 361), (255, 360, 375), (361, 436, 376), (255, 375, 390), (376, 436, 391), (255, 390, 405), (391, 436, 406), (255, 405, 420), (406, 436, 421), (255, 420, 435), (421, 436, 437), (255, 435, 451), (437, 436, 452), (255, 451, 466), (452, 436, 467), (255, 466, 481), (469, 468, 1, 2), (480, 479, 12, 13), (467, 436, 0), (478, 477, 10, 11), (476, 475, 8, 9), (474, 473, 6, 7), (472, 471, 4, 5), (470, 469, 2, 3), (481, 480, 13, 14), (468, 467, 0, 1), (479, 478, 11, 12), (477, 476, 9, 10), (475, 474, 7, 8), (473, 472, 5, 6), (471, 470, 3, 4), (255, 481, 14)])
me_sphere.materials.append(mat_domainepart)
me_sphere.use_remesh_preserve_volume = False
me_sphere.use_remesh_preserve_attributes = False
me_sphere.use_mirror_vertex_groups = False
me_sphere.update()
me_cylinder_001 = bpy.data.meshes.new('Cylinder.001')
me_cylinder_001.from_pydata([(0.4228, -0.05662, 0.4657), (0.4298, 0.6255, -0.2753), (0.3344, 0.07771, 0.5958), (0.319, 0.7939, -0.1122), (0.1648, 0.1551, 0.6855), (0.1064, 0.8909, 0.0002308), (-0.04056, 0.1549, 0.7106), (-0.1511, 0.8906, 0.03178), (-0.2266, 0.07705, 0.6646), (-0.3843, 0.793, -0.02598), (-0.3435, -0.05753, 0.5596), (-0.5309, 0.6243, -0.1576), (-0.36, -0.2128, 0.4238), (-0.5515, 0.4297, -0.3277), (-0.2716, -0.3471, 0.2937), (-0.4407, 0.2613, -0.4909), (-0.102, -0.4245, 0.204), (-0.228, 0.1643, -0.6033), (0.1034, -0.4243, 0.1789), (0.02937, 0.1646, -0.6348), (0.2894, -0.3464, 0.2249), (0.2626, 0.2621, -0.5771), (0.4064, -0.2119, 0.3299), (0.4092, 0.4308, -0.4455), (0.1559, 0.7824, -0.2926), (0.2229, 0.6805, -0.3913), (0.02725, 0.8411, -0.2246), (-0.1285, 0.8409, -0.2055), (-0.2696, 0.7819, -0.2405), (-0.3583, 0.6799, -0.3201), (-0.3707, 0.5621, -0.423), (-0.3037, 0.4602, -0.5217), (-0.1751, 0.4015, -0.5897), (-0.01932, 0.4017, -0.6088), (0.1218, 0.4607, -0.5739), (0.2105, 0.5628, -0.4943), (0.423, -0.03662, 0.4439), (0.3339, 0.09871, 0.575), (0.1631, 0.1767, 0.6654), (-0.0438, 0.1765, 0.6907), (-0.2312, 0.09804, 0.6443), (-0.349, -0.03753, 0.5386), (-0.3656, -0.1939, 0.4018), (-0.2765, -0.3293, 0.2707), (-0.1057, -0.4073, 0.1804), (0.1012, -0.407, 0.155), (0.2887, -0.3286, 0.2014), (0.4064, -0.193, 0.3072), (0.4285, 0.5008, -0.1399), (0.3218, 0.663, 0.01718), (0.117, 0.7565, 0.1254), (-0.1309, 0.7562, 0.1558), (-0.3555, 0.6622, 0.1002), (-0.4966, 0.4997, -0.02653), (-0.5165, 0.3123, -0.1904), (-0.4098, 0.1501, -0.3475), (-0.205, 0.05668, -0.4558), (0.0429, 0.05698, -0.4862), (0.2675, 0.1509, -0.4305), (0.4087, 0.3134, -0.3038), (1.312, -0.6255, 0.4204), (1.777, -0.1519, -0.3371), (1.36, -0.4731, 0.552), (1.837, 0.03915, -0.1722), (1.308, -0.298, 0.6495), (1.772, 0.2586, -0.05002), (1.172, -0.1472, 0.6866), (1.601, 0.4477, -0.003417), (0.9866, -0.06103, 0.6536), (1.369, 0.5557, -0.04484), (0.8025, -0.06263, 0.5592), (1.138, 0.5537, -0.1632), (0.6688, -0.1516, 0.4287), (0.9705, 0.4422, -0.3267), (0.6214, -0.304, 0.2971), (0.9111, 0.2511, -0.4917), (0.6729, -0.4791, 0.1997), (0.9756, 0.03166, -0.6138), (0.8095, -0.6299, 0.1625), (1.147, -0.1574, -0.6604), (0.9947, -0.7161, 0.1956), (1.379, -0.2654, -0.619), (1.179, -0.7145, 0.29), (1.61, -0.2634, -0.5007), (1.708, 0.1566, -0.3423), (1.672, 0.04096, -0.4421), (1.669, 0.2894, -0.2685), (1.566, 0.4037, -0.2403), (1.425, 0.4691, -0.2653), (1.286, 0.4679, -0.3369), (1.184, 0.4004, -0.4359), (1.148, 0.2848, -0.5357), (1.187, 0.152, -0.6095), (1.291, 0.03764, -0.6377), (1.431, -0.0277, -0.6127), (1.571, -0.02648, -0.5411), (1.326, -0.6117, 0.3982), (1.374, -0.4581, 0.5308), (1.322, -0.2817, 0.6289), (1.184, -0.1297, 0.6664), (0.9978, -0.04294, 0.6331), (0.8123, -0.04456, 0.538), (0.6777, -0.1341, 0.4066), (0.6299, -0.2877, 0.274), (0.6817, -0.4641, 0.1758), (0.8194, -0.6161, 0.1384), (1.006, -0.7029, 0.1717), (1.191, -0.7012, 0.2668), (1.692, -0.2385, -0.1987), (1.75, -0.05445, -0.03984), (1.688, 0.1569, 0.07778), (1.523, 0.339, 0.1227), (1.299, 0.443, 0.08278), (1.077, 0.4411, -0.03119), (0.9154, 0.3337, -0.1887), (0.8581, 0.1497, -0.3476), (0.9203, -0.06166, -0.4652), (1.085, -0.2438, -0.5101), (1.309, -0.3478, -0.4702), (1.531, -0.3458, -0.3562), (-0.7924, -0.3565, 0.4418), (-1.024, 0.2811, -0.3027), (-0.9293, -0.2668, 0.5684), (-1.195, 0.3935, -0.144), (-1.118, -0.2605, 0.6524), (-1.432, 0.4015, -0.03867), (-1.309, -0.3392, 0.6714), (-1.671, 0.3028, -0.01493), (-1.449, -0.4819, 0.6201), (-1.847, 0.124, -0.07915), (-1.503, -0.6502, 0.5125), (-1.914, -0.08708, -0.2141), (-1.455, -0.7992, 0.3772), (-1.854, -0.2738, -0.3837), (-1.318, -0.8889, 0.2506), (-1.682, -0.3862, -0.5423), (-1.129, -0.8952, 0.1666), (-1.446, -0.3942, -0.6477), (-0.9386, -0.8165, 0.1477), (-1.207, -0.2955, -0.6714), (-0.7978, -0.6738, 0.1989), (-1.03, -0.1167, -0.6072), (-0.7443, -0.5055, 0.3066), (-0.9633, 0.09439, -0.4722), (-1.336, 0.3218, -0.3292), (-1.232, 0.2538, -0.4252), (-1.479, 0.3266, -0.2655), (-1.624, 0.2669, -0.2511), (-1.731, 0.1588, -0.29), (-1.771, 0.03106, -0.3716), (-1.735, -0.08192, -0.4742), (-1.631, -0.1499, -0.5702), (-1.488, -0.1547, -0.6339), (-1.343, -0.09502, -0.6483), (-1.236, 0.01316, -0.6094), (-1.196, 0.1409, -0.5278), (-0.7992, -0.3378, 0.42), (-0.9371, -0.2475, 0.5475), (-1.127, -0.2411, 0.6322), (-1.319, -0.3204, 0.6512), (-1.461, -0.4641, 0.5996), (-1.515, -0.6337, 0.4912), (-1.466, -0.7838, 0.3549), (-1.329, -0.8741, 0.2274), (-1.138, -0.8805, 0.1428), (-0.9464, -0.8012, 0.1237), (-0.8046, -0.6575, 0.1753), (-0.7507, -0.4879, 0.2837), (-0.9814, 0.1646, -0.1667), (-1.147, 0.2729, -0.01382), (-1.375, 0.2805, 0.08761), (-1.605, 0.1855, 0.1105), (-1.775, 0.01328, 0.04862), (-1.839, -0.19, -0.08135), (-1.781, -0.3698, -0.2446), (-1.616, -0.4781, -0.3975), (-1.388, -0.4857, -0.4989), (-1.158, -0.3907, -0.5217), (-0.9879, -0.2185, -0.4599), (-0.9233, -0.01521, -0.3299)], [], [(48, 1, 3, 49), (49, 3, 5, 50), (50, 5, 7, 51), (51, 7, 9, 52), (52, 9, 11, 53), (53, 11, 13, 54), (54, 13, 15, 55), (55, 15, 17, 56), (56, 17, 19, 57), (57, 19, 21, 58), (15, 13, 30, 31), (58, 21, 23, 59), (59, 23, 1, 48), (0, 2, 4, 6, 8, 10, 12, 14, 16, 18, 20, 22), (24, 25, 35, 34, 33, 32, 31, 30, 29, 28, 27, 26), (13, 11, 29, 30), (11, 9, 28, 29), (9, 7, 27, 28), (1, 23, 35, 25), (3, 1, 25, 24), (7, 5, 26, 27), (23, 21, 34, 35), (5, 3, 24, 26), (21, 19, 33, 34), (19, 17, 32, 33), (17, 15, 31, 32), (22, 47, 36, 0), (20, 46, 47, 22), (18, 45, 46, 20), (16, 44, 45, 18), (14, 43, 44, 16), (12, 42, 43, 14), (10, 41, 42, 12), (8, 40, 41, 10), (6, 39, 40, 8), (4, 38, 39, 6), (2, 37, 38, 4), (0, 36, 37, 2), (47, 59, 48, 36), (46, 58, 59, 47), (45, 57, 58, 46), (44, 56, 57, 45), (43, 55, 56, 44), (42, 54, 55, 43), (41, 53, 54, 42), (40, 52, 53, 41), (39, 51, 52, 40), (38, 50, 51, 39), (37, 49, 50, 38), (36, 48, 49, 37), (108, 61, 63, 109), (109, 63, 65, 110), (110, 65, 67, 111), (111, 67, 69, 112), (112, 69, 71, 113), (113, 71, 73, 114), (114, 73, 75, 115), (115, 75, 77, 116), (116, 77, 79, 117), (117, 79, 81, 118), (75, 73, 90, 91), (118, 81, 83, 119), (119, 83, 61, 108), (60, 62, 64, 66, 68, 70, 72, 74, 76, 78, 80, 82), (84, 85, 95, 94, 93, 92, 91, 90, 89, 88, 87, 86), (73, 71, 89, 90), (71, 69, 88, 89), (69, 67, 87, 88), (61, 83, 95, 85), (63, 61, 85, 84), (67, 65, 86, 87), (83, 81, 94, 95), (65, 63, 84, 86), (81, 79, 93, 94), (79, 77, 92, 93), (77, 75, 91, 92), (82, 107, 96, 60), (80, 106, 107, 82), (78, 105, 106, 80), (76, 104, 105, 78), (74, 103, 104, 76), (72, 102, 103, 74), (70, 101, 102, 72), (68, 100, 101, 70), (66, 99, 100, 68), (64, 98, 99, 66), (62, 97, 98, 64), (60, 96, 97, 62), (107, 119, 108, 96), (106, 118, 119, 107), (105, 117, 118, 106), (104, 116, 117, 105), (103, 115, 116, 104), (102, 114, 115, 103), (101, 113, 114, 102), (100, 112, 113, 101), (99, 111, 112, 100), (98, 110, 111, 99), (97, 109, 110, 98), (96, 108, 109, 97), (168, 121, 123, 169), (169, 123, 125, 170), (170, 125, 127, 171), (171, 127, 129, 172), (172, 129, 131, 173), (173, 131, 133, 174), (174, 133, 135, 175), (175, 135, 137, 176), (176, 137, 139, 177), (177, 139, 141, 178), (135, 133, 150, 151), (178, 141, 143, 179), (179, 143, 121, 168), (120, 122, 124, 126, 128, 130, 132, 134, 136, 138, 140, 142), (144, 145, 155, 154, 153, 152, 151, 150, 149, 148, 147, 146), (133, 131, 149, 150), (131, 129, 148, 149), (129, 127, 147, 148), (121, 143, 155, 145), (123, 121, 145, 144), (127, 125, 146, 147), (143, 141, 154, 155), (125, 123, 144, 146), (141, 139, 153, 154), (139, 137, 152, 153), (137, 135, 151, 152), (142, 167, 156, 120), (140, 166, 167, 142), (138, 165, 166, 140), (136, 164, 165, 138), (134, 163, 164, 136), (132, 162, 163, 134), (130, 161, 162, 132), (128, 160, 161, 130), (126, 159, 160, 128), (124, 158, 159, 126), (122, 157, 158, 124), (120, 156, 157, 122), (167, 179, 168, 156), (166, 178, 179, 167), (165, 177, 178, 166), (164, 176, 177, 165), (163, 175, 176, 164), (162, 174, 175, 163), (161, 173, 174, 162), (160, 172, 173, 161), (159, 171, 172, 160), (158, 170, 171, 159), (157, 169, 170, 158), (156, 168, 169, 157)])
me_cylinder_001.materials.append(mat_domainepart)
me_cylinder_001.use_remesh_preserve_volume = False
me_cylinder_001.use_remesh_preserve_attributes = False
me_cylinder_001.use_mirror_vertex_groups = False
me_cylinder_001.update()
me_cylinder = bpy.data.meshes.new('Cylinder')
me_cylinder.from_pydata([(-0.4202, 0.1342, 0.4519), (-0.4731, -0.6173, -0.2165), (-0.3427, 0.007723, 0.5961), (-0.376, -0.7758, -0.03578), (-0.1798, -0.07232, 0.6954), (-0.1717, -0.8762, 0.08865), (0.02487, -0.08446, 0.7231), (0.08481, -0.8914, 0.1234), (0.2164, -0.02545, 0.6719), (0.3249, -0.8174, 0.05924), (0.3436, 0.08891, 0.5555), (0.4843, -0.6741, -0.08674), (0.3722, 0.228, 0.405), (0.5202, -0.4997, -0.2754), (0.2947, 0.3545, 0.2608), (0.4231, -0.3412, -0.4561), (0.1318, 0.4345, 0.1615), (0.2188, -0.2408, -0.5806), (-0.07287, 0.4466, 0.1338), (-0.03771, -0.2256, -0.6153), (-0.2644, 0.3876, 0.185), (-0.2778, -0.2996, -0.5511), (-0.3916, 0.2733, 0.3014), (-0.4372, -0.4429, -0.4052), (-0.2114, -0.7947, -0.2143), (-0.2702, -0.6987, -0.3236), (-0.08787, -0.8554, -0.139), (0.06734, -0.8646, -0.1179), (0.2126, -0.8198, -0.1568), (0.309, -0.7331, -0.2451), (0.3308, -0.6276, -0.3592), (0.272, -0.5317, -0.4686), (0.1484, -0.471, -0.5438), (-0.006778, -0.4618, -0.5649), (-0.1521, -0.5065, -0.526), (-0.2485, -0.5933, -0.4377), (-0.4218, 0.1122, 0.4323), (-0.3437, -0.01525, 0.5776), (-0.1796, -0.09589, 0.6776), (0.02662, -0.1081, 0.7055), (0.2196, -0.04867, 0.6539), (0.3477, 0.06654, 0.5366), (0.3766, 0.2066, 0.385), (0.2985, 0.3341, 0.2398), (0.1343, 0.4147, 0.1398), (-0.07183, 0.4269, 0.1118), (-0.2648, 0.3675, 0.1634), (-0.3929, 0.2523, 0.2807), (-0.4635, -0.4799, -0.0944), (-0.3699, -0.6327, 0.07967), (-0.1732, -0.7293, 0.1995), (0.07386, -0.7439, 0.233), (0.3051, -0.6727, 0.1712), (0.4586, -0.5347, 0.0306), (0.4932, -0.3668, -0.1511), (0.3996, -0.2141, -0.3251), (0.2029, -0.1174, -0.445), (-0.04413, -0.1028, -0.4785), (-0.2754, -0.174, -0.4166), (-0.4289, -0.3121, -0.2761), (-1.265, 0.7588, 0.3377), (-1.759, 0.2458, -0.3743), (-1.325, 0.6244, 0.4834), (-1.834, 0.07729, -0.1917), (-1.287, 0.4568, 0.5986), (-1.786, -0.1328, -0.04725), (-1.162, 0.301, 0.6526), (-1.63, -0.3281, 0.02046), (-0.9832, 0.1987, 0.6309), (-1.406, -0.4563, -0.006769), (-0.799, 0.1773, 0.5393), (-1.175, -0.4832, -0.1216), (-0.6583, 0.2426, 0.4023), (-0.9986, -0.4013, -0.2934), (-0.599, 0.377, 0.2567), (-0.9242, -0.2328, -0.4759), (-0.6369, 0.5446, 0.1414), (-0.9717, -0.02277, -0.6204), (-0.7618, 0.7004, 0.08739), (-1.128, 0.1726, -0.6881), (-0.9403, 0.8027, 0.1091), (-1.352, 0.3008, -0.6609), (-1.125, 0.8241, 0.2007), (-1.583, 0.3276, -0.546), (-1.713, -0.06584, -0.3475), (-1.668, 0.03611, -0.458), (-1.684, -0.1929, -0.2601), (-1.59, -0.3111, -0.2191), (-1.454, -0.3887, -0.2356), (-1.315, -0.4049, -0.3051), (-1.208, -0.3554, -0.409), (-1.163, -0.2535, -0.5194), (-1.192, -0.1264, -0.6068), (-1.286, -0.008206, -0.6478), (-1.422, 0.06938, -0.6313), (-1.561, 0.0856, -0.5618), (-1.28, 0.7438, 0.3169), (-1.339, 0.6083, 0.4636), (-1.301, 0.4395, 0.5797), (-1.175, 0.2825, 0.6341), (-0.9956, 0.1795, 0.6122), (-0.81, 0.1579, 0.5199), (-0.6683, 0.2237, 0.3819), (-0.6085, 0.3591, 0.2352), (-0.6467, 0.5279, 0.1191), (-0.7725, 0.6849, 0.06465), (-0.9524, 0.788, 0.08653), (-1.138, 0.8095, 0.1788), (-1.669, 0.3395, -0.2442), (-1.741, 0.1773, -0.06839), (-1.695, -0.02505, 0.07077), (-1.544, -0.2132, 0.136), (-1.329, -0.3367, 0.1097), (-1.106, -0.3625, -0.000871), (-0.9364, -0.2837, -0.1662), (-0.8648, -0.1214, -0.3421), (-0.9105, 0.08089, -0.4812), (-1.061, 0.269, -0.5464), (-1.277, 0.3925, -0.5202), (-1.499, 0.4183, -0.4096), (0.8139, 0.3409, 0.4141), (1.002, -0.3841, -0.2592), (0.9431, 0.2549, 0.5509), (1.164, -0.492, -0.08767), (1.131, 0.2434, 0.6377), (1.399, -0.5064, 0.02106), (1.326, 0.3095, 0.6511), (1.644, -0.4235, 0.03789), (1.477, 0.4356, 0.5876), (1.834, -0.2654, -0.04167), (1.544, 0.5878, 0.4642), (1.917, -0.0746, -0.1963), (1.508, 0.7254, 0.314), (1.871, 0.09786, -0.3846), (1.378, 0.8115, 0.1772), (1.709, 0.2057, -0.5561), (1.191, 0.823, 0.09051), (1.474, 0.2201, -0.6648), (0.9953, 0.7568, 0.07708), (1.229, 0.1372, -0.6817), (0.8441, 0.6307, 0.1405), (1.04, -0.02085, -0.6021), (0.7777, 0.4785, 0.2639), (0.9565, -0.2117, -0.4474), (1.311, -0.4499, -0.2773), (1.213, -0.3847, -0.381), (1.453, -0.4586, -0.2115), (1.601, -0.4085, -0.2013), (1.716, -0.3128, -0.2495), (1.766, -0.1974, -0.343), (1.739, -0.09306, -0.4569), (1.641, -0.0278, -0.5607), (1.499, -0.01908, -0.6265), (1.35, -0.06926, -0.6366), (1.236, -0.1649, -0.5885), (1.185, -0.2803, -0.4949), (0.8194, 0.3197, 0.3944), (0.9495, 0.233, 0.5322), (1.138, 0.2214, 0.6196), (1.335, 0.288, 0.6331), (1.488, 0.4151, 0.5692), (1.555, 0.5684, 0.4449), (1.518, 0.707, 0.2936), (1.388, 0.7937, 0.1557), (1.199, 0.8053, 0.06836), (1.002, 0.7386, 0.05483), (0.8498, 0.6116, 0.1188), (0.7829, 0.4583, 0.2431), (0.9675, -0.2517, -0.1361), (1.123, -0.3556, 0.02901), (1.35, -0.3694, 0.1337), (1.586, -0.2895, 0.1499), (1.768, -0.1373, 0.07331), (1.849, 0.04644, -0.07563), (1.805, 0.2125, -0.257), (1.649, 0.3164, -0.4221), (1.423, 0.3303, -0.5268), (1.187, 0.2504, -0.543), (1.004, 0.0982, -0.4664), (0.9238, -0.08557, -0.3175)], [], [(48, 1, 3, 49), (49, 3, 5, 50), (50, 5, 7, 51), (51, 7, 9, 52), (52, 9, 11, 53), (53, 11, 13, 54), (54, 13, 15, 55), (55, 15, 17, 56), (56, 17, 19, 57), (57, 19, 21, 58), (15, 13, 30, 31), (58, 21, 23, 59), (59, 23, 1, 48), (0, 2, 4, 6, 8, 10, 12, 14, 16, 18, 20, 22), (24, 25, 35, 34, 33, 32, 31, 30, 29, 28, 27, 26), (13, 11, 29, 30), (11, 9, 28, 29), (9, 7, 27, 28), (1, 23, 35, 25), (3, 1, 25, 24), (7, 5, 26, 27), (23, 21, 34, 35), (5, 3, 24, 26), (21, 19, 33, 34), (19, 17, 32, 33), (17, 15, 31, 32), (22, 47, 36, 0), (20, 46, 47, 22), (18, 45, 46, 20), (16, 44, 45, 18), (14, 43, 44, 16), (12, 42, 43, 14), (10, 41, 42, 12), (8, 40, 41, 10), (6, 39, 40, 8), (4, 38, 39, 6), (2, 37, 38, 4), (0, 36, 37, 2), (47, 59, 48, 36), (46, 58, 59, 47), (45, 57, 58, 46), (44, 56, 57, 45), (43, 55, 56, 44), (42, 54, 55, 43), (41, 53, 54, 42), (40, 52, 53, 41), (39, 51, 52, 40), (38, 50, 51, 39), (37, 49, 50, 38), (36, 48, 49, 37), (108, 61, 63, 109), (109, 63, 65, 110), (110, 65, 67, 111), (111, 67, 69, 112), (112, 69, 71, 113), (113, 71, 73, 114), (114, 73, 75, 115), (115, 75, 77, 116), (116, 77, 79, 117), (117, 79, 81, 118), (75, 73, 90, 91), (118, 81, 83, 119), (119, 83, 61, 108), (60, 62, 64, 66, 68, 70, 72, 74, 76, 78, 80, 82), (84, 85, 95, 94, 93, 92, 91, 90, 89, 88, 87, 86), (73, 71, 89, 90), (71, 69, 88, 89), (69, 67, 87, 88), (61, 83, 95, 85), (63, 61, 85, 84), (67, 65, 86, 87), (83, 81, 94, 95), (65, 63, 84, 86), (81, 79, 93, 94), (79, 77, 92, 93), (77, 75, 91, 92), (82, 107, 96, 60), (80, 106, 107, 82), (78, 105, 106, 80), (76, 104, 105, 78), (74, 103, 104, 76), (72, 102, 103, 74), (70, 101, 102, 72), (68, 100, 101, 70), (66, 99, 100, 68), (64, 98, 99, 66), (62, 97, 98, 64), (60, 96, 97, 62), (107, 119, 108, 96), (106, 118, 119, 107), (105, 117, 118, 106), (104, 116, 117, 105), (103, 115, 116, 104), (102, 114, 115, 103), (101, 113, 114, 102), (100, 112, 113, 101), (99, 111, 112, 100), (98, 110, 111, 99), (97, 109, 110, 98), (96, 108, 109, 97), (168, 121, 123, 169), (169, 123, 125, 170), (170, 125, 127, 171), (171, 127, 129, 172), (172, 129, 131, 173), (173, 131, 133, 174), (174, 133, 135, 175), (175, 135, 137, 176), (176, 137, 139, 177), (177, 139, 141, 178), (135, 133, 150, 151), (178, 141, 143, 179), (179, 143, 121, 168), (120, 122, 124, 126, 128, 130, 132, 134, 136, 138, 140, 142), (144, 145, 155, 154, 153, 152, 151, 150, 149, 148, 147, 146), (133, 131, 149, 150), (131, 129, 148, 149), (129, 127, 147, 148), (121, 143, 155, 145), (123, 121, 145, 144), (127, 125, 146, 147), (143, 141, 154, 155), (125, 123, 144, 146), (141, 139, 153, 154), (139, 137, 152, 153), (137, 135, 151, 152), (142, 167, 156, 120), (140, 166, 167, 142), (138, 165, 166, 140), (136, 164, 165, 138), (134, 163, 164, 136), (132, 162, 163, 134), (130, 161, 162, 132), (128, 160, 161, 130), (126, 159, 160, 128), (124, 158, 159, 126), (122, 157, 158, 124), (120, 156, 157, 122), (167, 179, 168, 156), (166, 178, 179, 167), (165, 177, 178, 166), (164, 176, 177, 165), (163, 175, 176, 164), (162, 174, 175, 163), (161, 173, 174, 162), (160, 172, 173, 161), (159, 171, 172, 160), (158, 170, 171, 159), (157, 169, 170, 158), (156, 168, 169, 157)])
_uv = me_cylinder.uv_layers.new(name='UVMap')
_uv.uv.foreach_set('vector', [0.0, 0.0, 1.0, 0.0, 1.0, 1.0, 0.0, 1.0, 0.0, 0.0, 1.0, 0.0, 1.0, 1.0, 0.0, 1.0, 0.0, 0.0, 1.0, 0.0, 1.0, 1.0, 0.0, 1.0, 0.0, 0.0, 1.0, 0.0, 1.0, 1.0, 0.0, 1.0, 0.0, 0.0, 1.0, 0.0, 1.0, 1.0, 0.0, 1.0, 0.0, 0.0, 1.0, 0.0, 1.0, 1.0, 0.0, 1.0, 0.0, 0.0, 1.0, 0.0, 1.0, 1.0, 0.0, 1.0, 0.0, 0.0, 1.0, 0.0, 1.0, 1.0, 0.0, 1.0, 0.0, 0.0, 1.0, 0.0, 1.0, 1.0, 0.0, 1.0, 0.0, 0.0, 1.0, 0.0, 1.0, 1.0, 0.0, 1.0, 0.0, 0.0, 1.0, 0.0, 1.0, 1.0, 0.0, 1.0, 0.0, 0.0, 1.0, 0.0, 1.0, 1.0, 0.0, 1.0, 0.0, 0.0, 1.0, 0.0, 1.0, 1.0, 0.0, 1.0, 0.5, 1.0, 0.75, 0.933, 0.933, 0.75, 1.0, 0.5, 0.933, 0.25, 0.75, 0.06699, 0.5, 0.0, 0.25, 0.06699, 0.06699, 0.25, 0.0, 0.5, 0.06699, 0.75, 0.25, 0.933, 0.5, 1.0, 0.75, 0.933, 0.933, 0.75, 1.0, 0.5, 0.933, 0.25, 0.75, 0.06699, 0.5, 0.0, 0.25, 0.06699, 0.06699, 0.25, 0.0, 0.5, 0.06699, 0.75, 0.25, 0.933, 0.0, 0.0, 1.0, 0.0, 1.0, 1.0, 0.0, 1.0, 0.0, 0.0, 1.0, 0.0, 1.0, 1.0, 0.0, 1.0, 0.0, 0.0, 1.0, 0.0, 1.0, 1.0, 0.0, 1.0, 0.0, 0.0, 1.0, 0.0, 1.0, 1.0, 0.0, 1.0, 0.0, 0.0, 1.0, 0.0, 1.0, 1.0, 0.0, 1.0, 0.0, 0.0, 1.0, 0.0, 1.0, 1.0, 0.0, 1.0, 0.0, 0.0, 1.0, 0.0, 1.0, 1.0, 0.0, 1.0, 0.0, 0.0, 1.0, 0.0, 1.0, 1.0, 0.0, 1.0, 0.0, 0.0, 1.0, 0.0, 1.0, 1.0, 0.0, 1.0, 0.0, 0.0, 1.0, 0.0, 1.0, 1.0, 0.0, 1.0, 0.0, 0.0, 1.0, 0.0, 1.0, 1.0, 0.0, 1.0, 0.0, 0.0, 1.0, 0.0, 1.0, 1.0, 0.0, 1.0, 0.0, 0.0, 1.0, 0.0, 1.0, 1.0, 0.0, 1.0, 0.0, 0.0, 1.0, 0.0, 1.0, 1.0, 0.0, 1.0, 0.0, 0.0, 1.0, 0.0, 1.0, 1.0, 0.0, 1.0, 0.0, 0.0, 1.0, 0.0, 1.0, 1.0, 0.0, 1.0, 0.0, 0.0, 1.0, 0.0, 1.0, 1.0, 0.0, 1.0, 0.0, 0.0, 1.0, 0.0, 1.0, 1.0, 0.0, 1.0, 0.0, 0.0, 1.0, 0.0, 1.0, 1.0, 0.0, 1.0, 0.0, 0.0, 1.0, 0.0, 1.0, 1.0, 0.0, 1.0, 0.0, 0.0, 1.0, 0.0, 1.0, 1.0, 0.0, 1.0, 0.0, 0.0, 1.0, 0.0, 1.0, 1.0, 0.0, 1.0, 0.0, 0.0, 1.0, 0.0, 1.0, 1.0, 0.0, 1.0, 0.0, 0.0, 1.0, 0.0, 1.0, 1.0, 0.0, 1.0, 0.0, 0.0, 1.0, 0.0, 1.0, 1.0, 0.0, 1.0, 0.0, 0.0, 1.0, 0.0, 1.0, 1.0, 0.0, 1.0, 0.0, 0.0, 1.0, 0.0, 1.0, 1.0, 0.0, 1.0, 0.0, 0.0, 1.0, 0.0, 1.0, 1.0, 0.0, 1.0, 0.0, 0.0, 1.0, 0.0, 1.0, 1.0, 0.0, 1.0, 0.0, 0.0, 1.0, 0.0, 1.0, 1.0, 0.0, 1.0, 0.0, 0.0, 1.0, 0.0, 1.0, 1.0, 0.0, 1.0, 0.0, 0.0, 1.0, 0.0, 1.0, 1.0, 0.0, 1.0, 0.0, 0.0, 1.0, 0.0, 1.0, 1.0, 0.0, 1.0, 0.0, 0.0, 1.0, 0.0, 1.0, 1.0, 0.0, 1.0, 0.0, 0.0, 1.0, 0.0, 1.0, 1.0, 0.0, 1.0, 0.737, 0.5618, 0.7326, 0.6093, 0.6682, 0.6066, 0.6705, 0.5586, 0.6705, 0.5586, 0.6682, 0.6066, 0.6026, 0.6064, 0.6033, 0.5575, 0.6033, 0.5575, 0.6026, 0.6064, 0.5355, 0.6083, 0.5349, 0.5581, 0.5349, 0.5581, 0.5355, 0.6083, 0.4665, 0.6121, 0.4646, 0.5604, 0.4646, 0.5604, 0.4665, 0.6121, 0.3953, 0.6179, 0.3919, 0.5644, 0.3919, 0.5644, 0.3953, 0.6179, 0.3213, 0.6264, 0.316, 0.5702, 0.316, 0.5702, 0.3213, 0.6264, 0.2435, 0.6386, 0.2354, 0.5785, 0.2354, 0.5785, 0.2435, 0.6386, 0.159, 0.6574, 0.1468, 0.59, 0.1468, 0.59, 0.159, 0.6574, 0.05826, 0.6887, 0.04436, 0.6045, 0.9517, 0.5917, 0.9392, 0.6533, 0.8625, 0.6284, 0.8742, 0.578, 0.2435, 0.6386, 0.3213, 0.6264, 0.334, 0.7202, 0.2637, 0.7351, 0.8742, 0.578, 0.8625, 0.6284, 0.7967, 0.6159, 0.8041, 0.5678, 0.8041, 0.5678, 0.7967, 0.6159, 0.7326, 0.6093, 0.737, 0.5618, 0.4241, 0.04814, 0.4832, 0.01404, 0.5514, 0.01404, 0.6105, 0.04814, 0.6446, 0.1072, 0.6446, 0.1754, 0.6105, 0.2345, 0.5514, 0.2686, 0.4832, 0.2686, 0.4241, 0.2345, 0.39, 0.1754, 0.39, 0.1072, 0.5394, 0.9354, 0.4877, 0.9354, 0.4429, 0.9095, 0.417, 0.8647, 0.417, 0.813, 0.4429, 0.7682, 0.4877, 0.7423, 0.5394, 0.7423, 0.5842, 0.7682, 0.6101, 0.813, 0.6101, 0.8647, 0.5842, 0.9095, 0.3213, 0.6264, 0.3953, 0.6179, 0.4033, 0.7093, 0.334, 0.7202, 0.3953, 0.6179, 0.4665, 0.6121, 0.4713, 0.701, 0.4033, 0.7093, 0.4665, 0.6121, 0.5355, 0.6083, 0.5378, 0.6947, 0.4713, 0.701, 0.7326, 0.6093, 0.7967, 0.6159, 0.784, 0.6904, 0.7259, 0.6871, 0.6682, 0.6066, 0.7326, 0.6093, 0.7259, 0.6871, 0.6653, 0.6874, 0.5355, 0.6083, 0.6026, 0.6064, 0.6025, 0.6901, 0.5378, 0.6947, 0.7967, 0.6159, 0.8625, 0.6284, 0.8394, 0.7, 0.784, 0.6904, 0.6026, 0.6064, 0.6682, 0.6066, 0.6653, 0.6874, 0.6025, 0.6901, 0.8625, 0.6284, 0.9392, 0.6533, 0.8894, 0.722, 0.8394, 0.7, 0.05826, 0.6887, 0.159, 0.6574, 0.1933, 0.7567, 0.1247, 0.79, 0.159, 0.6574, 0.2435, 0.6386, 0.2637, 0.7351, 0.1933, 0.7567, 0.8169, 0.3175, 0.8163, 0.3272, 0.7485, 0.3223, 0.7492, 0.3126, 0.8842, 0.3213, 0.8838, 0.3309, 0.8163, 0.3272, 0.8169, 0.3175, 0.9517, 0.3225, 0.9517, 0.3322, 0.8838, 0.3309, 0.8842, 0.3213, 0.1551, 0.2773, 0.1543, 0.2889, 0.07171, 0.2825, 0.07294, 0.2708, 0.2359, 0.2817, 0.2353, 0.293, 0.1543, 0.2889, 0.1551, 0.2773, 0.3148, 0.2853, 0.3143, 0.2964, 0.2353, 0.293, 0.2359, 0.2817, 0.3916, 0.2889, 0.3911, 0.2997, 0.3143, 0.2964, 0.3148, 0.2853, 0.4665, 0.2928, 0.466, 0.3034, 0.3911, 0.2997, 0.3916, 0.2889, 0.5396, 0.2972, 0.5389, 0.3075, 0.466, 0.3034, 0.4665, 0.2928, 0.6109, 0.3021, 0.6102, 0.3121, 0.5389, 0.3075, 0.5396, 0.2972, 0.6807, 0.3073, 0.68, 0.3171, 0.6102, 0.3121, 0.6109, 0.3021, 0.7492, 0.3126, 0.7485, 0.3223, 0.68, 0.3171, 0.6807, 0.3073, 0.8163, 0.3272, 0.8041, 0.5678, 0.737, 0.5618, 0.7485, 0.3223, 0.8838, 0.3309, 0.8742, 0.578, 0.8041, 0.5678, 0.8163, 0.3272, 0.9517, 0.3322, 0.9517, 0.5917, 0.8742, 0.578, 0.8838, 0.3309, 0.1543, 0.2889, 0.1468, 0.59, 0.04436, 0.6045, 0.07171, 0.2825, 0.2353, 0.293, 0.2354, 0.5785, 0.1468, 0.59, 0.1543, 0.2889, 0.3143, 0.2964, 0.316, 0.5702, 0.2354, 0.5785, 0.2353, 0.293, 0.3911, 0.2997, 0.3919, 0.5644, 0.316, 0.5702, 0.3143, 0.2964, 0.466, 0.3034, 0.4646, 0.5604, 0.3919, 0.5644, 0.3911, 0.2997, 0.5389, 0.3075, 0.5349, 0.5581, 0.4646, 0.5604, 0.466, 0.3034, 0.6102, 0.3121, 0.6033, 0.5575, 0.5349, 0.5581, 0.5389, 0.3075, 0.68, 0.3171, 0.6705, 0.5586, 0.6033, 0.5575, 0.6102, 0.3121, 0.7485, 0.3223, 0.737, 0.5618, 0.6705, 0.5586, 0.68, 0.3171, 0.0, 0.0, 1.0, 0.0, 1.0, 1.0, 0.0, 1.0, 0.0, 0.0, 1.0, 0.0, 1.0, 1.0, 0.0, 1.0, 0.0, 0.0, 1.0, 0.0, 1.0, 1.0, 0.0, 1.0, 0.0, 0.0, 1.0, 0.0, 1.0, 1.0, 0.0, 1.0, 0.0, 0.0, 1.0, 0.0, 1.0, 1.0, 0.0, 1.0, 0.0, 0.0, 1.0, 0.0, 1.0, 1.0, 0.0, 1.0, 0.0, 0.0, 1.0, 0.0, 1.0, 1.0, 0.0, 1.0, 0.0, 0.0, 1.0, 0.0, 1.0, 1.0, 0.0, 1.0, 0.0, 0.0, 1.0, 0.0, 1.0, 1.0, 0.0, 1.0, 0.0, 0.0, 1.0, 0.0, 1.0, 1.0, 0.0, 1.0, 0.0, 0.0, 1.0, 0.0, 1.0, 1.0, 0.0, 1.0, 0.0, 0.0, 1.0, 0.0, 1.0, 1.0, 0.0, 1.0, 0.0, 0.0, 1.0, 0.0, 1.0, 1.0, 0.0, 1.0, 0.5, 1.0, 0.75, 0.933, 0.933, 0.75, 1.0, 0.5, 0.933, 0.25, 0.75, 0.06699, 0.5, 0.0, 0.25, 0.06699, 0.06699, 0.25, 0.0, 0.5, 0.06699, 0.75, 0.25, 0.933, 0.5, 1.0, 0.75, 0.933, 0.933, 0.75, 1.0, 0.5, 0.933, 0.25, 0.75, 0.06699, 0.5, 0.0, 0.25, 0.06699, 0.06699, 0.25, 0.0, 0.5, 0.06699, 0.75, 0.25, 0.933, 0.0, 0.0, 1.0, 0.0, 1.0, 1.0, 0.0, 1.0, 0.0, 0.0, 1.0, 0.0, 1.0, 1.0, 0.0, 1.0, 0.0, 0.0, 1.0, 0.0, 1.0, 1.0, 0.0, 1.0, 0.0, 0.0, 1.0, 0.0, 1.0, 1.0, 0.0, 1.0, 0.0, 0.0, 1.0, 0.0, 1.0, 1.0, 0.0, 1.0, 0.0, 0.0, 1.0, 0.0, 1.0, 1.0, 0.0, 1.0, 0.0, 0.0, 1.0, 0.0, 1.0, 1.0, 0.0, 1.0, 0.0, 0.0, 1.0, 0.0, 1.0, 1.0, 0.0, 1.0, 0.0, 0.0, 1.0, 0.0, 1.0, 1.0, 0.0, 1.0, 0.0, 0.0, 1.0, 0.0, 1.0, 1.0, 0.0, 1.0, 0.0, 0.0, 1.0, 0.0, 1.0, 1.0, 0.0, 1.0, 0.0, 0.0, 1.0, 0.0, 1.0, 1.0, 0.0, 1.0, 0.0, 0.0, 1.0, 0.0, 1.0, 1.0, 0.0, 1.0, 0.0, 0.0, 1.0, 0.0, 1.0, 1.0, 0.0, 1.0, 0.0, 0.0, 1.0, 0.0, 1.0, 1.0, 0.0, 1.0, 0.0, 0.0, 1.0, 0.0, 1.0, 1.0, 0.0, 1.0, 0.0, 0.0, 1.0, 0.0, 1.0, 1.0, 0.0, 1.0, 0.0, 0.0, 1.0, 0.0, 1.0, 1.0, 0.0, 1.0, 0.0, 0.0, 1.0, 0.0, 1.0, 1.0, 0.0, 1.0, 0.0, 0.0, 1.0, 0.0, 1.0, 1.0, 0.0, 1.0, 0.0, 0.0, 1.0, 0.0, 1.0, 1.0, 0.0, 1.0, 0.0, 0.0, 1.0, 0.0, 1.0, 1.0, 0.0, 1.0, 0.0, 0.0, 1.0, 0.0, 1.0, 1.0, 0.0, 1.0, 0.0, 0.0, 1.0, 0.0, 1.0, 1.0, 0.0, 1.0, 0.0, 0.0, 1.0, 0.0, 1.0, 1.0, 0.0, 1.0, 0.0, 0.0, 1.0, 0.0, 1.0, 1.0, 0.0, 1.0, 0.0, 0.0, 1.0, 0.0, 1.0, 1.0, 0.0, 1.0, 0.0, 0.0, 1.0, 0.0, 1.0, 1.0, 0.0, 1.0, 0.0, 0.0, 1.0, 0.0, 1.0, 1.0, 0.0, 1.0, 0.0, 0.0, 1.0, 0.0, 1.0, 1.0, 0.0, 1.0, 0.0, 0.0, 1.0, 0.0, 1.0, 1.0, 0.0, 1.0, 0.0, 0.0, 1.0, 0.0, 1.0, 1.0, 0.0, 1.0, 0.0, 0.0, 1.0, 0.0, 1.0, 1.0, 0.0, 1.0, 0.0, 0.0, 1.0, 0.0, 1.0, 1.0, 0.0, 1.0, 0.0, 0.0, 1.0, 0.0, 1.0, 1.0, 0.0, 1.0])
me_cylinder.materials.append(mat_domainepart)
me_cylinder.use_remesh_preserve_volume = False
me_cylinder.use_remesh_preserve_attributes = False
me_cylinder.use_mirror_vertex_groups = False
me_cylinder.update()
me_sphere_002 = bpy.data.meshes.new('Sphere.002')
me_sphere_002.from_pydata([(-0.04783, -0.8381, 2.136), (-0.07758, -1.308, 1.983), (-0.1365, -2.226, 1.485), (-0.156, -2.522, 1.143), (-0.1691, -2.71, 0.7698), (-0.1812, -2.831, -0.5086), (-0.1661, -2.543, -1.284), (-0.1525, -2.304, -1.618), (-0.1312, -1.945, -1.917), (-0.1064, -1.532, -2.157), (-0.06484, -0.8518, -2.306), (-0.008359, 0.06166, -2.375), (-0.459, -0.6915, 2.137), (-0.7037, -1.085, 1.985), (-0.9708, -1.515, 1.782), (-1.182, -1.854, 1.488), (-1.337, -2.101, 1.147), (-1.436, -2.259, 0.7736), (-1.5, -2.36, 0.3678), (-1.531, -2.408, -0.06832), (-1.503, -2.36, -0.5046), (-1.447, -2.267, -0.908), (-1.357, -2.119, -1.28), (-1.234, -1.919, -1.615), (-1.048, -1.618, -1.914), (-0.8348, -1.273, -2.155), (-0.4823, -0.703, -2.305), (-0.7451, -0.3432, 2.138), (-1.139, -0.5547, 1.986), (-1.569, -0.7855, 1.784), (-1.909, -0.9677, 1.49), (-2.158, -1.101, 1.149), (-2.317, -1.186, 0.7762), (-2.42, -1.24, 0.3706), (-2.469, -1.266, -0.06552), (-2.423, -1.24, -0.5019), (-2.331, -1.19, -0.9054), (-2.185, -1.11, -1.277), (-1.986, -1.003, -1.613), (-1.686, -0.8413, -1.912), (-1.342, -0.6554, -2.154), (-0.7727, -0.3493, -2.304), (-0.8293, 0.1137, 2.138), (-1.268, 0.1408, 1.986), (-1.746, 0.1705, 1.785), (-2.124, 0.1939, 1.491), (-2.4, 0.211, 1.15), (-2.577, 0.2219, 0.777), (-2.691, 0.2289, 0.3714), (-2.745, 0.2321, -0.0647), (-2.694, 0.2289, -0.5011), (-2.592, 0.2224, -0.9046), (-2.429, 0.2122, -1.277), (-2.207, 0.1984, -1.612), (-1.874, 0.1776, -1.912), (-1.491, 0.1538, -2.153), (-0.8583, 0.1144, -2.304), (-0.6892, 0.5565, 2.138), (-1.054, 0.8152, 1.986), (-1.452, 1.097, 1.784), (-1.767, 1.32, 1.489), (-1.998, 1.483, 1.149), (-2.145, 1.586, 0.7757), (-2.24, 1.653, 0.37), (-2.286, 1.684, -0.06607), (-2.244, 1.653, -0.5024), (-2.159, 1.592, -0.9059), (-2.023, 1.494, -1.278), (-1.839, 1.363, -1.613), (-1.562, 1.165, -1.913), (-1.243, 0.9383, -2.154), (-0.716, 0.5641, -2.305), (-0.3622, 0.8668, 2.137), (-0.5563, 1.288, 1.984), (-0.7683, 1.747, 1.782), (-0.936, 2.109, 1.487), (-1.059, 2.373, 1.146), (-1.138, 2.543, 0.7727), (-1.189, 2.651, 0.3669), (-1.214, 2.702, -0.06927), (-1.192, 2.651, -0.5056), (-1.148, 2.551, -0.9089), (-1.076, 2.393, -1.281), (-0.9793, 2.179, -1.616), (-0.8325, 1.858, -1.915), (-0.6634, 1.488, -2.156), (-0.3841, 0.8791, -2.306), (0.06392, 0.9614, 2.136), (0.09257, 1.432, 1.982), (0.1236, 1.945, 1.779), (0.1477, 2.349, 1.484), (0.1648, 2.645, 1.142), (0.1752, 2.834, 0.7688), (0.1812, 2.955, 0.3628), (0.1832, 3.011, -0.07344), (0.1781, 2.955, -0.5097), (0.1697, 2.843, -0.9129), (0.1574, 2.667, -1.284), (0.1414, 2.428, -1.619), (0.118, 2.068, -1.918), (0.0915, 1.655, -2.158), (0.04861, 0.9751, -2.307), (0.008289, 0.06166, 2.203), (0.4751, 0.8148, 2.134), (0.7187, 1.208, 1.98), (0.9841, 1.638, 1.777), (1.193, 1.977, 1.481), (1.345, 2.224, 1.139), (1.442, 2.382, 0.765), (1.503, 2.484, 0.3588), (1.531, 2.531, -0.07746), (1.5, 2.484, -0.5136), (1.441, 2.39, -0.9166), (1.348, 2.242, -1.288), (1.223, 2.042, -1.622), (1.035, 1.742, -1.92), (0.8199, 1.396, -2.16), (0.4661, 0.8263, -2.308), (0.7612, 0.4665, 2.134), (1.154, 0.6781, 1.979), (1.583, 0.9088, 1.775), (1.921, 1.091, 1.478), (2.167, 1.224, 1.136), (2.323, 1.309, 0.7624), (2.423, 1.363, 0.3561), (2.469, 1.389, -0.08026), (2.42, 1.363, -0.5163), (2.325, 1.313, -0.9193), (2.176, 1.234, -1.291), (1.975, 1.126, -1.624), (1.673, 0.9646, -1.922), (1.327, 0.7788, -2.162), (0.7565, 0.4727, -2.309), (0.8454, 0.009657, 2.133), (1.282, -0.01752, 1.979), (1.759, -0.04716, 1.774), (2.135, -0.07057, 1.478), (2.409, -0.08764, 1.135), (2.583, -0.09856, 0.7616), (2.694, -0.1056, 0.3553), (2.745, -0.1088, -0.08109), (2.691, -0.1056, -0.5172), (2.586, -0.09911, -0.9201), (2.42, -0.0889, -1.291), (2.196, -0.07509, -1.625), (1.861, -0.05433, -1.923), (1.476, -0.03046, -2.162), (0.842, 0.008861, -2.309), (0.7053, -0.4332, 2.134), (1.069, -0.6919, 1.979), (1.466, -0.974, 1.775), (1.779, -1.197, 1.479), (2.006, -1.359, 1.137), (2.151, -1.463, 0.7629), (2.244, -1.53, 0.3566), (2.286, -1.561, -0.07971), (2.24, -1.53, -0.5158), (2.153, -1.468, -0.9188), (2.014, -1.371, -1.29), (1.828, -1.24, -1.624), (1.549, -1.042, -1.922), (1.228, -0.815, -2.161), (0.6998, -0.4408, -2.309), (0.3783, -0.7435, 2.135), (0.5713, -1.164, 1.981), (0.7816, -1.623, 1.777), (0.9472, -1.986, 1.481), (1.068, -2.25, 1.139), (1.144, -2.419, 0.7659), (1.192, -2.527, 0.3598), (1.214, -2.578, -0.07651), (1.189, -2.527, -0.5127), (1.142, -2.428, -0.9158), (1.068, -2.27, -1.287), (0.9682, -2.056, -1.621), (0.8193, -1.734, -1.92), (0.6485, -1.365, -2.16), (0.3678, -0.7558, -2.308), (-0.1103, -1.821, 1.78), (-0.1781, -2.831, 0.3639), (-0.1832, -2.888, -0.07234), (-0.1757, -2.72, -0.9118)], [], [(6, 181, 21, 22), (2, 178, 14, 15), (7, 6, 22, 23), (3, 2, 15, 16), (8, 7, 23, 24), (4, 3, 16, 17), (9, 8, 24, 25), (179, 4, 17, 18), (10, 9, 25, 26), (180, 179, 18, 19), (0, 102, 12), (11, 10, 26), (5, 180, 19, 20), (1, 0, 12, 13), (181, 5, 20, 21), (178, 1, 13, 14), (21, 20, 35, 36), (14, 13, 28, 29), (22, 21, 36, 37), (15, 14, 29, 30), (23, 22, 37, 38), (16, 15, 30, 31), (24, 23, 38, 39), (17, 16, 31, 32), (25, 24, 39, 40), (18, 17, 32, 33), (26, 25, 40, 41), (19, 18, 33, 34), (12, 102, 27), (11, 26, 41), (20, 19, 34, 35), (13, 12, 27, 28), (40, 39, 54, 55), (33, 32, 47, 48), (41, 40, 55, 56), (34, 33, 48, 49), (27, 102, 42), (11, 41, 56), (35, 34, 49, 50), (28, 27, 42, 43), (36, 35, 50, 51), (29, 28, 43, 44), (37, 36, 51, 52), (30, 29, 44, 45), (38, 37, 52, 53), (31, 30, 45, 46), (39, 38, 53, 54), (32, 31, 46, 47), (44, 43, 58, 59), (52, 51, 66, 67), (45, 44, 59, 60), (53, 52, 67, 68), (46, 45, 60, 61), (54, 53, 68, 69), (47, 46, 61, 62), (55, 54, 69, 70), (48, 47, 62, 63), (56, 55, 70, 71), (49, 48, 63, 64), (42, 102, 57), (11, 56, 71), (50, 49, 64, 65), (43, 42, 57, 58), (51, 50, 65, 66), (63, 62, 77, 78), (71, 70, 85, 86), (64, 63, 78, 79), (57, 102, 72), (11, 71, 86), (65, 64, 79, 80), (58, 57, 72, 73), (66, 65, 80, 81), (59, 58, 73, 74), (67, 66, 81, 82), (60, 59, 74, 75), (68, 67, 82, 83), (61, 60, 75, 76), (69, 68, 83, 84), (62, 61, 76, 77), (70, 69, 84, 85), (82, 81, 96, 97), (75, 74, 89, 90), (83, 82, 97, 98), (76, 75, 90, 91), (84, 83, 98, 99), (77, 76, 91, 92), (85, 84, 99, 100), (78, 77, 92, 93), (86, 85, 100, 101), (79, 78, 93, 94), (72, 102, 87), (11, 86, 101), (80, 79, 94, 95), (73, 72, 87, 88), (81, 80, 95, 96), (74, 73, 88, 89), (101, 100, 116, 117), (94, 93, 109, 110), (87, 102, 103), (11, 101, 117), (95, 94, 110, 111), (88, 87, 103, 104), (96, 95, 111, 112), (89, 88, 104, 105), (97, 96, 112, 113), (90, 89, 105, 106), (98, 97, 113, 114), (91, 90, 106, 107), (99, 98, 114, 115), (92, 91, 107, 108), (100, 99, 115, 116), (93, 92, 108, 109), (106, 105, 120, 121), (114, 113, 128, 129), (107, 106, 121, 122), (115, 114, 129, 130), (108, 107, 122, 123), (116, 115, 130, 131), (109, 108, 123, 124), (117, 116, 131, 132), (110, 109, 124, 125), (103, 102, 118), (11, 117, 132), (111, 110, 125, 126), (104, 103, 118, 119), (112, 111, 126, 127), (105, 104, 119, 120), (113, 112, 127, 128), (125, 124, 139, 140), (118, 102, 133), (11, 132, 147), (126, 125, 140, 141), (119, 118, 133, 134), (127, 126, 141, 142), (120, 119, 134, 135), (128, 127, 142, 143), (121, 120, 135, 136), (129, 128, 143, 144), (122, 121, 136, 137), (130, 129, 144, 145), (123, 122, 137, 138), (131, 130, 145, 146), (124, 123, 138, 139), (132, 131, 146, 147), (144, 143, 158, 159), (137, 136, 151, 152), (145, 144, 159, 160), (138, 137, 152, 153), (146, 145, 160, 161), (139, 138, 153, 154), (147, 146, 161, 162), (140, 139, 154, 155), (133, 102, 148), (11, 147, 162), (141, 140, 155, 156), (134, 133, 148, 149), (142, 141, 156, 157), (135, 134, 149, 150), (143, 142, 157, 158), (136, 135, 150, 151), (11, 162, 177), (156, 155, 170, 171), (149, 148, 163, 164), (157, 156, 171, 172), (150, 149, 164, 165), (158, 157, 172, 173), (151, 150, 165, 166), (159, 158, 173, 174), (152, 151, 166, 167), (160, 159, 174, 175), (153, 152, 167, 168), (161, 160, 175, 176), (154, 153, 168, 169), (162, 161, 176, 177), (155, 154, 169, 170), (148, 102, 163), (175, 174, 7, 8), (168, 167, 3, 4), (176, 175, 8, 9), (169, 168, 4, 179), (177, 176, 9, 10), (170, 169, 179, 180), (163, 102, 0), (11, 177, 10), (171, 170, 180, 5), (164, 163, 0, 1), (172, 171, 5, 181), (165, 164, 1, 178), (173, 172, 181, 6), (166, 165, 178, 2), (174, 173, 6, 7), (167, 166, 2, 3)])
_uv = me_sphere_002.uv_layers.new(name='UVMap')
_uv.uv.foreach_set('vector', [0.3679, 0.3988, 0.3626, 0.4183, 0.2969, 0.4, 0.3066, 0.3755, 0.3658, 0.5479, 0.3745, 0.5751, 0.3175, 0.6026, 0.3016, 0.5689, 0.3747, 0.3795, 0.3679, 0.3988, 0.3066, 0.3755, 0.3189, 0.3522, 0.3605, 0.5244, 0.3658, 0.5479, 0.3016, 0.5689, 0.292, 0.5388, 0.3846, 0.358, 0.3747, 0.3795, 0.3189, 0.3522, 0.3362, 0.3275, 0.3575, 0.503, 0.3605, 0.5244, 0.292, 0.5388, 0.2866, 0.5108, 0.3979, 0.3356, 0.3846, 0.358, 0.3362, 0.3275, 0.3584, 0.3036, 0.3562, 0.4817, 0.3575, 0.503, 0.2866, 0.5108, 0.2845, 0.4826, 0.4268, 0.3005, 0.3979, 0.3356, 0.3584, 0.3036, 0.4028, 0.2718, 0.3566, 0.4599, 0.3562, 0.4817, 0.2845, 0.4826, 0.2855, 0.4539, 0.4109, 0.6416, 0.5058, 0.7301, 0.3799, 0.6746, 0.5059, 0.2308, 0.4268, 0.3005, 0.4028, 0.2718, 0.3589, 0.4385, 0.3566, 0.4599, 0.2855, 0.4539, 0.2898, 0.4259, 0.3892, 0.6079, 0.4109, 0.6416, 0.3799, 0.6746, 0.3435, 0.6405, 0.3626, 0.4183, 0.3589, 0.4385, 0.2898, 0.4259, 0.2969, 0.4, 0.3745, 0.5751, 0.3892, 0.6079, 0.3435, 0.6405, 0.3175, 0.6026, 0.2969, 0.4, 0.2898, 0.4259, 0.1944, 0.4012, 0.2085, 0.3648, 0.3175, 0.6026, 0.3435, 0.6405, 0.2933, 0.6969, 0.2456, 0.6525, 0.3066, 0.3755, 0.2969, 0.4, 0.2085, 0.3648, 0.2273, 0.3319, 0.3016, 0.5689, 0.3175, 0.6026, 0.2456, 0.6525, 0.2155, 0.6079, 0.3189, 0.3522, 0.3066, 0.3755, 0.2273, 0.3319, 0.2505, 0.3024, 0.292, 0.5388, 0.3016, 0.5689, 0.2155, 0.6079, 0.1972, 0.5657, 0.3362, 0.3275, 0.3189, 0.3522, 0.2505, 0.3024, 0.2814, 0.2739, 0.2866, 0.5108, 0.292, 0.5388, 0.1972, 0.5657, 0.1868, 0.5251, 0.3584, 0.3036, 0.3362, 0.3275, 0.2814, 0.2739, 0.319, 0.2501, 0.2845, 0.4826, 0.2866, 0.5108, 0.1868, 0.5251, 0.1829, 0.4838, 0.4028, 0.2718, 0.3584, 0.3036, 0.319, 0.2501, 0.3855, 0.2288, 0.2855, 0.4539, 0.2845, 0.4826, 0.1829, 0.4838, 0.1855, 0.4416, 0.3799, 0.6746, 0.5058, 0.7301, 0.3539, 0.7268, 0.5059, 0.2308, 0.4028, 0.2718, 0.3855, 0.2288, 0.2898, 0.4259, 0.2855, 0.4539, 0.1855, 0.4416, 0.1944, 0.4012, 0.3435, 0.6405, 0.3799, 0.6746, 0.3539, 0.7268, 0.2933, 0.6969, 0.319, 0.2501, 0.2814, 0.2739, 0.2227, 0.1757, 0.2884, 0.1601, 0.1829, 0.4838, 0.1868, 0.5251, 0.02534, 0.5545, 0.01749, 0.485, 0.3855, 0.2288, 0.319, 0.2501, 0.2884, 0.1601, 0.386, 0.1694, 0.1855, 0.4416, 0.1829, 0.4838, 0.01749, 0.485, 0.02405, 0.4134, 0.3539, 0.7268, 0.5058, 0.7301, 0.3448, 0.8089, 0.5059, 0.2308, 0.3855, 0.2288, 0.386, 0.1694, 0.1944, 0.4012, 0.1855, 0.4416, 0.02405, 0.4134, 0.04579, 0.347, 0.2933, 0.6969, 0.3539, 0.7268, 0.3448, 0.8089, 0.2436, 0.7975, 0.2085, 0.3648, 0.1944, 0.4012, 0.04579, 0.347, 0.07708, 0.2906, 0.2456, 0.6525, 0.2933, 0.6969, 0.2436, 0.7975, 0.1502, 0.7505, 0.2273, 0.3319, 0.2085, 0.3648, 0.07708, 0.2906, 0.1166, 0.2433, 0.2155, 0.6079, 0.2456, 0.6525, 0.1502, 0.7505, 0.08667, 0.6877, 0.2505, 0.3024, 0.2273, 0.3319, 0.1166, 0.2433, 0.1632, 0.2052, 0.1972, 0.5657, 0.2155, 0.6079, 0.08667, 0.6877, 0.04703, 0.6212, 0.2814, 0.2739, 0.2505, 0.3024, 0.1632, 0.2052, 0.2227, 0.1757, 0.1868, 0.5251, 0.1972, 0.5657, 0.04703, 0.6212, 0.02534, 0.5545, 0.8614, 0.7508, 0.7679, 0.7976, 0.7183, 0.697, 0.766, 0.6526, 0.8952, 0.2435, 0.9348, 0.2909, 0.8033, 0.365, 0.7845, 0.3321, 0.9249, 0.6879, 0.8614, 0.7508, 0.766, 0.6526, 0.7961, 0.6081, 0.8487, 0.2054, 0.8952, 0.2435, 0.7845, 0.3321, 0.7613, 0.3025, 0.9646, 0.6215, 0.9249, 0.6879, 0.7961, 0.6081, 0.8145, 0.5659, 0.7892, 0.1759, 0.8487, 0.2054, 0.7613, 0.3025, 0.7305, 0.274, 0.9863, 0.5548, 0.9646, 0.6215, 0.8145, 0.5659, 0.8248, 0.5253, 0.7235, 0.1602, 0.7892, 0.1759, 0.7305, 0.274, 0.6929, 0.2502, 0.9942, 0.4853, 0.9863, 0.5548, 0.8248, 0.5253, 0.8288, 0.484, 0.6259, 0.1695, 0.7235, 0.1602, 0.6929, 0.2502, 0.6263, 0.2289, 0.9877, 0.4137, 0.9942, 0.4853, 0.8288, 0.484, 0.8262, 0.4418, 0.6667, 0.809, 0.5058, 0.7301, 0.6577, 0.7269, 0.5059, 0.2308, 0.6259, 0.1695, 0.6263, 0.2289, 0.966, 0.3473, 0.9877, 0.4137, 0.8262, 0.4418, 0.8174, 0.4014, 0.7679, 0.7976, 0.6667, 0.809, 0.6577, 0.7269, 0.7183, 0.697, 0.9348, 0.2909, 0.966, 0.3473, 0.8174, 0.4014, 0.8033, 0.365, 0.8288, 0.484, 0.8248, 0.5253, 0.7251, 0.5109, 0.7273, 0.4828, 0.6263, 0.2289, 0.6929, 0.2502, 0.6534, 0.3036, 0.609, 0.2718, 0.8262, 0.4418, 0.8288, 0.484, 0.7273, 0.4828, 0.7262, 0.4541, 0.6577, 0.7269, 0.5058, 0.7301, 0.6317, 0.6747, 0.5059, 0.2308, 0.6263, 0.2289, 0.609, 0.2718, 0.8174, 0.4014, 0.8262, 0.4418, 0.7262, 0.4541, 0.7219, 0.426, 0.7183, 0.697, 0.6577, 0.7269, 0.6317, 0.6747, 0.6681, 0.6406, 0.8033, 0.365, 0.8174, 0.4014, 0.7219, 0.426, 0.7149, 0.4001, 0.766, 0.6526, 0.7183, 0.697, 0.6681, 0.6406, 0.6942, 0.6027, 0.7845, 0.3321, 0.8033, 0.365, 0.7149, 0.4001, 0.7052, 0.3757, 0.7961, 0.6081, 0.766, 0.6526, 0.6942, 0.6027, 0.7101, 0.569, 0.7613, 0.3025, 0.7845, 0.3321, 0.7052, 0.3757, 0.6929, 0.3523, 0.8145, 0.5659, 0.7961, 0.6081, 0.7101, 0.569, 0.7196, 0.5389, 0.7305, 0.274, 0.7613, 0.3025, 0.6929, 0.3523, 0.6756, 0.3276, 0.8248, 0.5253, 0.8145, 0.5659, 0.7196, 0.5389, 0.7251, 0.5109, 0.6929, 0.2502, 0.7305, 0.274, 0.6756, 0.3276, 0.6534, 0.3036, 0.7052, 0.3757, 0.7149, 0.4001, 0.6491, 0.4184, 0.6439, 0.3989, 0.7101, 0.569, 0.6942, 0.6027, 0.6371, 0.5752, 0.6459, 0.548, 0.6929, 0.3523, 0.7052, 0.3757, 0.6439, 0.3989, 0.6371, 0.3796, 0.7196, 0.5389, 0.7101, 0.569, 0.6459, 0.548, 0.6512, 0.5245, 0.6756, 0.3276, 0.6929, 0.3523, 0.6371, 0.3796, 0.6271, 0.3581, 0.7251, 0.5109, 0.7196, 0.5389, 0.6512, 0.5245, 0.6542, 0.5031, 0.6534, 0.3036, 0.6756, 0.3276, 0.6271, 0.3581, 0.6139, 0.3357, 0.7273, 0.4828, 0.7251, 0.5109, 0.6542, 0.5031, 0.6555, 0.4818, 0.609, 0.2718, 0.6534, 0.3036, 0.6139, 0.3357, 0.585, 0.3005, 0.7262, 0.4541, 0.7273, 0.4828, 0.6555, 0.4818, 0.6551, 0.46, 0.6317, 0.6747, 0.5058, 0.7301, 0.6008, 0.6416, 0.5059, 0.2308, 0.609, 0.2718, 0.585, 0.3005, 0.7219, 0.426, 0.7262, 0.4541, 0.6551, 0.46, 0.6529, 0.4385, 0.6681, 0.6406, 0.6317, 0.6747, 0.6008, 0.6416, 0.6225, 0.608, 0.7149, 0.4001, 0.7219, 0.426, 0.6529, 0.4385, 0.6491, 0.4184, 0.6942, 0.6027, 0.6681, 0.6406, 0.6225, 0.608, 0.6371, 0.5752, 0.585, 0.3005, 0.6139, 0.3357, 0.5764, 0.3543, 0.5588, 0.3183, 0.6551, 0.46, 0.6555, 0.4818, 0.599, 0.4811, 0.5989, 0.463, 0.6008, 0.6416, 0.5058, 0.7301, 0.569, 0.6213, 0.5059, 0.2308, 0.585, 0.3005, 0.5588, 0.3183, 0.6529, 0.4385, 0.6551, 0.46, 0.5989, 0.463, 0.5978, 0.4451, 0.6225, 0.608, 0.6008, 0.6416, 0.569, 0.6213, 0.5812, 0.5891, 0.6491, 0.4184, 0.6529, 0.4385, 0.5978, 0.4451, 0.5959, 0.4282, 0.6371, 0.5752, 0.6225, 0.608, 0.5812, 0.5891, 0.589, 0.5598, 0.6439, 0.3989, 0.6491, 0.4184, 0.5959, 0.4282, 0.5931, 0.4115, 0.6459, 0.548, 0.6371, 0.5752, 0.589, 0.5598, 0.5937, 0.5364, 0.6371, 0.3796, 0.6439, 0.3989, 0.5931, 0.4115, 0.5894, 0.3947, 0.6512, 0.5245, 0.6459, 0.548, 0.5937, 0.5364, 0.5966, 0.5166, 0.6271, 0.3581, 0.6371, 0.3796, 0.5894, 0.3947, 0.5839, 0.3754, 0.6542, 0.5031, 0.6512, 0.5245, 0.5966, 0.5166, 0.5983, 0.4987, 0.6139, 0.3357, 0.6271, 0.3581, 0.5839, 0.3754, 0.5764, 0.3543, 0.6555, 0.4818, 0.6542, 0.5031, 0.5983, 0.4987, 0.599, 0.4811, 0.5937, 0.5364, 0.589, 0.5598, 0.5461, 0.5517, 0.5482, 0.5304, 0.5894, 0.3947, 0.5931, 0.4115, 0.5482, 0.4178, 0.5466, 0.4023, 0.5966, 0.5166, 0.5937, 0.5364, 0.5482, 0.5304, 0.5495, 0.5125, 0.5839, 0.3754, 0.5894, 0.3947, 0.5466, 0.4023, 0.5442, 0.3842, 0.5983, 0.4987, 0.5966, 0.5166, 0.5495, 0.5125, 0.5503, 0.4965, 0.5764, 0.3543, 0.5839, 0.3754, 0.5442, 0.3842, 0.5407, 0.364, 0.599, 0.4811, 0.5983, 0.4987, 0.5503, 0.4965, 0.5507, 0.4807, 0.5588, 0.3183, 0.5764, 0.3543, 0.5407, 0.364, 0.5322, 0.3277, 0.5989, 0.463, 0.599, 0.4811, 0.5507, 0.4807, 0.5507, 0.4645, 0.569, 0.6213, 0.5058, 0.7301, 0.5374, 0.6099, 0.5059, 0.2308, 0.5588, 0.3183, 0.5322, 0.3277, 0.5978, 0.4451, 0.5989, 0.463, 0.5507, 0.4645, 0.5502, 0.4484, 0.5812, 0.5891, 0.569, 0.6213, 0.5374, 0.6099, 0.5428, 0.5788, 0.5959, 0.4282, 0.5978, 0.4451, 0.5502, 0.4484, 0.5494, 0.4331, 0.589, 0.5598, 0.5812, 0.5891, 0.5428, 0.5788, 0.5461, 0.5517, 0.5931, 0.4115, 0.5959, 0.4282, 0.5494, 0.4331, 0.5482, 0.4178, 0.5507, 0.4645, 0.5507, 0.4807, 0.5059, 0.4807, 0.5059, 0.4651, 0.5374, 0.6099, 0.5058, 0.7301, 0.5058, 0.6052, 0.5059, 0.2308, 0.5322, 0.3277, 0.5059, 0.33, 0.5502, 0.4484, 0.5507, 0.4645, 0.5059, 0.4651, 0.5059, 0.4495, 0.5428, 0.5788, 0.5374, 0.6099, 0.5058, 0.6052, 0.5058, 0.5748, 0.5494, 0.4331, 0.5502, 0.4484, 0.5059, 0.4495, 0.5059, 0.4346, 0.5461, 0.5517, 0.5428, 0.5788, 0.5058, 0.5748, 0.5058, 0.5488, 0.5482, 0.4178, 0.5494, 0.4331, 0.5059, 0.4346, 0.5059, 0.4198, 0.5482, 0.5304, 0.5461, 0.5517, 0.5058, 0.5488, 0.5058, 0.5284, 0.5466, 0.4023, 0.5482, 0.4178, 0.5059, 0.4198, 0.5059, 0.4046, 0.5495, 0.5125, 0.5482, 0.5304, 0.5058, 0.5284, 0.5058, 0.5113, 0.5442, 0.3842, 0.5466, 0.4023, 0.5059, 0.4046, 0.5059, 0.3866, 0.5503, 0.4965, 0.5495, 0.5125, 0.5058, 0.5113, 0.5059, 0.4959, 0.5407, 0.364, 0.5442, 0.3842, 0.5059, 0.3866, 0.5059, 0.3665, 0.5507, 0.4807, 0.5503, 0.4965, 0.5059, 0.4959, 0.5059, 0.4807, 0.5322, 0.3277, 0.5407, 0.364, 0.5059, 0.3665, 0.5059, 0.33, 0.5059, 0.4046, 0.5059, 0.4198, 0.4635, 0.4178, 0.4651, 0.4023, 0.5058, 0.5113, 0.5058, 0.5284, 0.4635, 0.5304, 0.4622, 0.5125, 0.5059, 0.3866, 0.5059, 0.4046, 0.4651, 0.4023, 0.4676, 0.3841, 0.5059, 0.4959, 0.5058, 0.5113, 0.4622, 0.5125, 0.4614, 0.4965, 0.5059, 0.3665, 0.5059, 0.3866, 0.4676, 0.3841, 0.4711, 0.3639, 0.5059, 0.4807, 0.5059, 0.4959, 0.4614, 0.4965, 0.4611, 0.4806, 0.5059, 0.33, 0.5059, 0.3665, 0.4711, 0.3639, 0.4796, 0.3277, 0.5059, 0.4651, 0.5059, 0.4807, 0.4611, 0.4806, 0.4611, 0.4645, 0.5058, 0.6052, 0.5058, 0.7301, 0.4743, 0.6099, 0.5059, 0.2308, 0.5059, 0.33, 0.4796, 0.3277, 0.5059, 0.4495, 0.5059, 0.4651, 0.4611, 0.4645, 0.4615, 0.4484, 0.5058, 0.5748, 0.5058, 0.6052, 0.4743, 0.6099, 0.4689, 0.5788, 0.5059, 0.4346, 0.5059, 0.4495, 0.4615, 0.4484, 0.4623, 0.433, 0.5058, 0.5488, 0.5058, 0.5748, 0.4689, 0.5788, 0.4655, 0.5517, 0.5059, 0.4198, 0.5059, 0.4346, 0.4623, 0.433, 0.4635, 0.4178, 0.5058, 0.5284, 0.5058, 0.5488, 0.4655, 0.5517, 0.4635, 0.5304, 0.5059, 0.2308, 0.4796, 0.3277, 0.453, 0.3183, 0.4615, 0.4484, 0.4611, 0.4645, 0.4128, 0.463, 0.4139, 0.4451, 0.4689, 0.5788, 0.4743, 0.6099, 0.4427, 0.6213, 0.4305, 0.589, 0.4623, 0.433, 0.4615, 0.4484, 0.4139, 0.4451, 0.4159, 0.4281, 0.4655, 0.5517, 0.4689, 0.5788, 0.4305, 0.589, 0.4226, 0.5597, 0.4635, 0.4178, 0.4623, 0.433, 0.4159, 0.4281, 0.4186, 0.4114, 0.4635, 0.5304, 0.4655, 0.5517, 0.4226, 0.5597, 0.4179, 0.5363, 0.4651, 0.4023, 0.4635, 0.4178, 0.4186, 0.4114, 0.4223, 0.3946, 0.4622, 0.5125, 0.4635, 0.5304, 0.4179, 0.5363, 0.4151, 0.5165, 0.4676, 0.3841, 0.4651, 0.4023, 0.4223, 0.3946, 0.4278, 0.3753, 0.4614, 0.4965, 0.4622, 0.5125, 0.4151, 0.5165, 0.4134, 0.4987, 0.4711, 0.3639, 0.4676, 0.3841, 0.4278, 0.3753, 0.4354, 0.3543, 0.4611, 0.4806, 0.4614, 0.4965, 0.4134, 0.4987, 0.4127, 0.481, 0.4796, 0.3277, 0.4711, 0.3639, 0.4354, 0.3543, 0.453, 0.3183, 0.4611, 0.4645, 0.4611, 0.4806, 0.4127, 0.481, 0.4128, 0.463, 0.4743, 0.6099, 0.5058, 0.7301, 0.4427, 0.6213, 0.4278, 0.3753, 0.4223, 0.3946, 0.3747, 0.3795, 0.3846, 0.358, 0.4134, 0.4987, 0.4151, 0.5165, 0.3605, 0.5244, 0.3575, 0.503, 0.4354, 0.3543, 0.4278, 0.3753, 0.3846, 0.358, 0.3979, 0.3356, 0.4127, 0.481, 0.4134, 0.4987, 0.3575, 0.503, 0.3562, 0.4817, 0.453, 0.3183, 0.4354, 0.3543, 0.3979, 0.3356, 0.4268, 0.3005, 0.4128, 0.463, 0.4127, 0.481, 0.3562, 0.4817, 0.3566, 0.4599, 0.4427, 0.6213, 0.5058, 0.7301, 0.4109, 0.6416, 0.5059, 0.2308, 0.453, 0.3183, 0.4268, 0.3005, 0.4139, 0.4451, 0.4128, 0.463, 0.3566, 0.4599, 0.3589, 0.4385, 0.4305, 0.589, 0.4427, 0.6213, 0.4109, 0.6416, 0.3892, 0.6079, 0.4159, 0.4281, 0.4139, 0.4451, 0.3589, 0.4385, 0.3626, 0.4183, 0.4226, 0.5597, 0.4305, 0.589, 0.3892, 0.6079, 0.3745, 0.5751, 0.4186, 0.4114, 0.4159, 0.4281, 0.3626, 0.4183, 0.3679, 0.3988, 0.4179, 0.5363, 0.4226, 0.5597, 0.3745, 0.5751, 0.3658, 0.5479, 0.4223, 0.3946, 0.4186, 0.4114, 0.3679, 0.3988, 0.3747, 0.3795, 0.4151, 0.5165, 0.4179, 0.5363, 0.3658, 0.5479, 0.3605, 0.5244])
me_sphere_002.materials.append(mat_body)
me_sphere_002.use_remesh_preserve_volume = False
me_sphere_002.use_remesh_preserve_attributes = False
me_sphere_002.use_mirror_vertex_groups = False
me_sphere_002.update()

# ---- objects
ob_sphere = bpy.data.objects.new('Sphere', me_sphere)
ob_cylinder_001 = bpy.data.objects.new('Cylinder.001', me_cylinder_001)
ob_cylinder = bpy.data.objects.new('Cylinder', me_cylinder)
ob_sphere_001 = bpy.data.objects.new('Sphere.001', me_sphere_002)

# ---- transforms, parenting, visibility, modifiers, constraints
ob_sphere.location = (0.0, 0.0, 3.199)
ob_sphere.scale = (1.966, 1.966, 1.966)
ob_sphere.lineart.crease_threshold = 0.0
ob_cylinder_001.location = (2.144, -0.08715, 0.5456)
ob_cylinder_001.rotation_euler = (0.0, -0.0, -1.571)
ob_cylinder_001.lineart.crease_threshold = 0.0
_m = ob_cylinder_001.modifiers.new('Subsurf', 'SUBSURF')
_m.uv_smooth = 'PRESERVE_CORNERS'
_m.quality = 2
_m.levels = 4
_m.show_only_control_edges = False
ob_cylinder.location = (-2.077, 0.0802, 0.5985)
ob_cylinder.rotation_euler = (0.0, -0.0, -1.571)
ob_cylinder.lineart.crease_threshold = 0.0
_m = ob_cylinder.modifiers.new('Subsurf', 'SUBSURF')
_m.uv_smooth = 'PRESERVE_CORNERS'
_m.quality = 2
_m.levels = 3
_m.show_only_control_edges = False
ob_sphere_001.location = (-0.06899, -0.0572, 2.693)
ob_sphere_001.rotation_euler = (0.0, -0.0, -1.571)
ob_sphere_001.lineart.crease_threshold = 0.0
_m = ob_sphere_001.modifiers.new('Subsurf', 'SUBSURF')
_m.uv_smooth = 'PRESERVE_CORNERS'
_m.quality = 2
_m.levels = 2
_m.show_only_control_edges = False

# ---- collection membership
col_collection_1.objects.link(ob_sphere)
col_collection_1.objects.link(ob_cylinder_001)
col_collection_1.objects.link(ob_cylinder)
col_collection_1.objects.link(ob_sphere_001)

# ---- scene / render settings (as saved in the file)
scene.frame_start = 1; scene.frame_end = 250; scene.frame_set(2)
scene.render.engine = 'CYCLES'
scene.render.resolution_percentage = 50
scene.render.dither_intensity = 0.0
scene.cycles.use_denoising = False
scene.cycles.samples = 10
scene.cycles.sampling_pattern = 'TABULATED_SOBOL'
scene.cycles.light_sampling_threshold = 0.0
scene.cycles.use_adaptive_sampling = False
scene.cycles.use_light_tree = False
scene.cycles.blur_glossy = 0.0
scene.cycles.pixel_filter_type = 'GAUSSIAN'
scene.cycles.sample_clamp_indirect = 0.0
scene.view_settings.view_transform = 'Standard'
bpy.context.view_layer.update()

# ---- added for rendering (the .blend has no active camera and no usable light): camera, sun
cam_auto = bpy.data.cameras.new('AutoCamera')
cam_auto.lens = 50.0
cam_auto.sensor_width = 36.0
cam_auto.clip_end = 1000.0
ob_auto_camera = bpy.data.objects.new('AutoCamera', cam_auto)
scene.collection.objects.link(ob_auto_camera)
ob_auto_camera.location = (9.0119, -10.8315, 9.70219)
ob_auto_camera.rotation_euler = (1.09748, -7.21219e-08, 0.694738)
scene.camera = ob_auto_camera
light_auto_sun = bpy.data.lights.new('AutoSun', 'SUN')
light_auto_sun.energy = 3.0
light_auto_sun.angle = 0.0523599
ob_auto_sun = bpy.data.objects.new('AutoSun', light_auto_sun)
scene.collection.objects.link(ob_auto_sun)
ob_auto_sun.rotation_euler = (0.872665, 0.174533, 0.523599)
bpy.context.view_layer.update()
